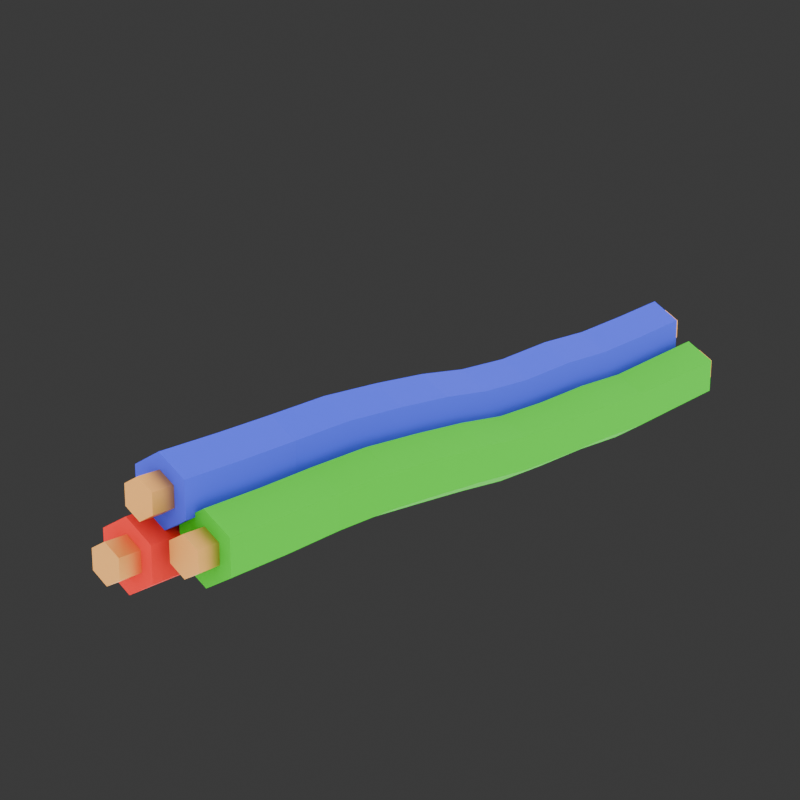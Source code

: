 # Source: Studio.blend  (saved by Blender 4.2.66; exported with 4.5.12 LTS)
import bpy
from mathutils import Matrix  # noqa: F401  (used for matrix-valued properties, if any)

bpy.ops.wm.read_factory_settings(use_empty=True)
scene = bpy.context.scene
scene.name = 'Scene'

# ---- collections
col_collection = bpy.data.collections.new('Collection'); scene.collection.children.link(col_collection)
col_lightning = bpy.data.collections.new('Lightning'); scene.collection.children.link(col_lightning)

# ---- materials (node trees are filled in below, after node groups)
mat_blue_001 = bpy.data.materials.new('Blue.001')
mat_blue_001.diffuse_color = (0.04623, 0.06758, 0.8001, 1.0)
mat_blue_001.roughness = 0.5
mat_copper_001 = bpy.data.materials.new('Copper.001')
mat_copper_001.diffuse_color = (0.8229, 0.4068, 0.1079, 1.0)
mat_copper_001.roughness = 0.5
mat_green_001 = bpy.data.materials.new('Green.001')
mat_green_001.diffuse_color = (0.0322, 0.5374, 0.00776, 1.0)
mat_green_001.roughness = 0.5
mat_red_001 = bpy.data.materials.new('Red.001')
mat_red_001.diffuse_color = (0.8001, 0.0191, 0.01452, 1.0)
mat_red_001.roughness = 0.5

# ---- material node trees
mat_blue_001.use_nodes = True; mat_blue_001.node_tree.nodes.clear()
_N = mat_blue_001.node_tree.nodes; _L = mat_blue_001.node_tree.links
n0 = _N.new('ShaderNodeBsdfPrincipled'); n0.name = 'Principled BSDF'; n0.location = (10, 300)
n0.inputs[0].default_value = (0.04623, 0.06758, 0.8001, 1.0)
n0.inputs[2].default_value = 1.0
n1 = _N.new('ShaderNodeOutputMaterial'); n1.name = 'Material Output'; n1.location = (300, 300)
n2 = _N.new('ShaderNodeNormalMap'); n2.name = 'Normal Map'; n2.location = (-300, -300)
n2.label = 'Normal/Map'
n2.inputs[0].default_value = 0.0
_L.new(n0.outputs[0], n1.inputs[0])
_L.new(n2.outputs[0], n0.inputs[5])
n1.is_active_output = True
mat_copper_001.use_nodes = True; mat_copper_001.node_tree.nodes.clear()
_N = mat_copper_001.node_tree.nodes; _L = mat_copper_001.node_tree.links
n0 = _N.new('ShaderNodeBsdfPrincipled'); n0.name = 'Principled BSDF'; n0.location = (10, 300)
n0.inputs[0].default_value = (0.8229, 0.4068, 0.1079, 1.0)
n0.inputs[1].default_value = 1.0
n1 = _N.new('ShaderNodeOutputMaterial'); n1.name = 'Material Output'; n1.location = (300, 300)
n2 = _N.new('ShaderNodeNormalMap'); n2.name = 'Normal Map'; n2.location = (-300, -300)
n2.label = 'Normal/Map'
n2.inputs[0].default_value = 0.0
_L.new(n0.outputs[0], n1.inputs[0])
_L.new(n2.outputs[0], n0.inputs[5])
n1.is_active_output = True
mat_green_001.use_nodes = True; mat_green_001.node_tree.nodes.clear()
_N = mat_green_001.node_tree.nodes; _L = mat_green_001.node_tree.links
n0 = _N.new('ShaderNodeBsdfPrincipled'); n0.name = 'Principled BSDF'; n0.location = (10, 300)
n0.inputs[0].default_value = (0.0322, 0.5374, 0.00776, 1.0)
n0.inputs[2].default_value = 1.0
n1 = _N.new('ShaderNodeOutputMaterial'); n1.name = 'Material Output'; n1.location = (300, 300)
n2 = _N.new('ShaderNodeNormalMap'); n2.name = 'Normal Map'; n2.location = (-300, -300)
n2.label = 'Normal/Map'
n2.inputs[0].default_value = 0.0
_L.new(n0.outputs[0], n1.inputs[0])
_L.new(n2.outputs[0], n0.inputs[5])
n1.is_active_output = True
mat_red_001.use_nodes = True; mat_red_001.node_tree.nodes.clear()
_N = mat_red_001.node_tree.nodes; _L = mat_red_001.node_tree.links
n0 = _N.new('ShaderNodeBsdfPrincipled'); n0.name = 'Principled BSDF'; n0.location = (10, 300)
n0.inputs[0].default_value = (0.8001, 0.0191, 0.01452, 1.0)
n0.inputs[2].default_value = 1.0
n1 = _N.new('ShaderNodeOutputMaterial'); n1.name = 'Material Output'; n1.location = (300, 300)
n2 = _N.new('ShaderNodeNormalMap'); n2.name = 'Normal Map'; n2.location = (-300, -300)
n2.label = 'Normal/Map'
n2.inputs[0].default_value = 0.0
_L.new(n0.outputs[0], n1.inputs[0])
_L.new(n2.outputs[0], n0.inputs[5])
n1.is_active_output = True

# ---- world
world_world = bpy.data.worlds.new('World'); scene.world = world_world
world_world.use_nodes = True; world_world.node_tree.nodes.clear()
_N = world_world.node_tree.nodes; _L = world_world.node_tree.links
n0 = _N.new('ShaderNodeOutputWorld'); n0.name = 'World Output'; n0.location = (300, 300)
n1 = _N.new('ShaderNodeBackground'); n1.name = 'Background'; n1.location = (10, 300)
n1.inputs[0].default_value = (0.05088, 0.05088, 0.05088, 1.0)
_L.new(n1.outputs[0], n0.inputs[0])
n0.is_active_output = True
world_world.color = (0.05088, 0.05088, 0.05088)
world_world.sun_shadow_jitter_overblur = 0.0

# ---- cameras
cam_camera = bpy.data.cameras.new('Camera')
cam_camera.clip_end = 100.0
cam_camera.lens = 74.7
cam_camera.ortho_scale = 7.314

# ---- lights
light_area_001 = bpy.data.lights.new('Area.001', 'AREA')
light_area_001.energy = 5.0
light_area_001.size = 1.0
light_area_001.size_y = 1.0
light_area = bpy.data.lights.new('Area', 'AREA')
light_area.energy = 5.0
light_area.size = 1.0
light_area.size_y = 1.0
light_area_002 = bpy.data.lights.new('Area.002', 'AREA')
light_area_002.energy = 5.0
light_area_002.size = 1.0
light_area_002.size_y = 1.0
light_area_003 = bpy.data.lights.new('Area.003', 'AREA')
light_area_003.energy = 5.0
light_area_003.size = 1.0
light_area_003.size_y = 1.0
light_area_004 = bpy.data.lights.new('Area.004', 'AREA')
light_area_004.energy = 5.0
light_area_004.size = 1.0
light_area_004.size_y = 1.0
light_area_005 = bpy.data.lights.new('Area.005', 'AREA')
light_area_005.energy = 5.0
light_area_005.size = 1.0
light_area_005.size_y = 1.0

# ---- meshes
me_cylinder_002 = bpy.data.meshes.new('Cylinder.002')
me_cylinder_002.from_pydata([(0.0001629, 0.2017, 0.01721), (-0.0007252, -0.2025, 0.01885), (0.01679, 0.2017, 0.007647), (0.01592, -0.2025, 0.00926), (0.01679, 0.2017, -0.01164), (0.0159, -0.2025, -0.009904), (0.0001735, 0.2016, -0.02138), (-0.0007653, -0.2025, -0.01947), (-0.01645, 0.2016, -0.01182), (-0.01741, -0.2025, -0.009883), (-0.01646, 0.2016, 0.007476), (-0.01739, -0.2025, 0.009277), (0.0001264, 0.2148, 0.009314), (-0.0004976, -0.2153, 0.01055), (0.009455, 0.2148, 0.003942), (0.008837, -0.2153, 0.005165), (0.009456, 0.2147, -0.00686), (0.00883, -0.2153, -0.005594), (0.0001299, 0.2147, -0.01229), (-0.0005109, -0.2153, -0.01097), (-0.009198, 0.2147, -0.006921), (-0.009846, -0.2153, -0.005586), (-0.0092, 0.2147, 0.003884), (-0.009839, -0.2153, 0.005173), (0.02236, 0.2206, -0.01379), (0.02168, -0.2096, -0.0128), (0.03169, 0.2206, -0.01914), (0.03104, -0.2096, -0.01818), (0.03169, 0.2206, -0.02991), (0.03105, -0.2096, -0.02893), (0.02236, 0.2206, -0.03533), (0.0217, -0.2096, -0.03431), (0.01304, 0.2206, -0.02999), (0.01234, -0.2096, -0.02893), (0.01304, 0.2206, -0.01922), (0.01234, -0.2096, -0.01818), (0.0224, 0.2076, -0.005836), (0.02141, -0.1967, -0.004519), (0.03902, 0.2076, -0.01532), (0.03811, -0.1968, -0.01408), (0.03902, 0.2076, -0.03452), (0.03813, -0.1968, -0.03323), (0.0224, 0.2076, -0.04423), (0.02145, -0.1968, -0.0428), (0.00578, 0.2075, -0.03476), (0.004745, -0.1968, -0.03322), (0.005779, 0.2075, -0.01556), (0.00472, -0.1967, -0.01409), (-0.01002, 0.2022, -0.02141), (-0.01055, -0.2276, -0.01934), (-0.0006925, 0.2022, -0.02675), (-0.001212, -0.2276, -0.02472), (-0.0006928, 0.2022, -0.03751), (-0.001207, -0.2276, -0.03548), (-0.01002, 0.2022, -0.04292), (-0.01054, -0.2276, -0.04086), (-0.01935, 0.2022, -0.03758), (-0.01987, -0.2276, -0.03548), (-0.01935, 0.2022, -0.02682), (-0.01987, -0.2276, -0.02472), (-0.009964, 0.1889, -0.01391), (-0.01072, -0.2148, -0.01098), (0.006656, 0.189, -0.02339), (0.005921, -0.2148, -0.02058), (0.006657, 0.189, -0.04254), (0.005939, -0.2148, -0.03974), (-0.009964, 0.189, -0.05222), (-0.01069, -0.2148, -0.04931), (-0.02658, 0.1889, -0.04275), (-0.02733, -0.2148, -0.03972), (-0.02658, 0.1889, -0.0236), (-0.02734, -0.2148, -0.02055), (-0.009977, 0.1495, -0.01833), (-0.0103, 0.111, -0.01918), (-0.01017, 0.07381, -0.01766), (-0.0101, 0.03408, -0.01967), (-0.0103, 0.0007728, -0.01591), (-0.01081, -0.03273, -0.01209), (-0.01238, -0.06845, -0.009784), (-0.01623, -0.104, -0.009683), (-0.01564, -0.14, -0.01177), (-0.01208, -0.1776, -0.0112), (0.004636, -0.1777, -0.02075), (0.001372, -0.1401, -0.02119), (0.0008353, -0.1041, -0.01933), (0.004349, -0.06842, -0.01944), (0.005843, -0.03264, -0.02163), (0.006334, 0.001181, -0.02513), (0.006515, 0.03498, -0.02843), (0.006457, 0.07421, -0.02685), (0.006361, 0.1115, -0.02819), (0.006644, 0.1498, -0.02738), (0.004732, -0.1777, -0.03981), (0.001766, -0.1404, -0.03981), (0.001202, -0.1043, -0.03794), (0.004438, -0.06847, -0.03847), (0.005862, -0.03254, -0.04069), (0.006335, 0.001691, -0.04384), (0.006507, 0.03604, -0.04663), (0.006469, 0.07466, -0.04565), (0.006443, 0.1117, -0.04724), (0.006673, 0.1499, -0.04645), (-0.01188, -0.1778, -0.0493), (-0.01483, -0.1406, -0.04897), (-0.01548, -0.1046, -0.04688), (-0.0122, -0.06854, -0.04783), (-0.01077, -0.03253, -0.0502), (-0.01029, 0.001832, -0.05328), (-0.01012, 0.03632, -0.05596), (-0.01015, 0.07475, -0.05522), (-0.01013, 0.1116, -0.05725), (-0.009914, 0.1498, -0.05642), (-0.02859, -0.1777, -0.03972), (-0.03179, -0.1405, -0.03943), (-0.03251, -0.1046, -0.0371), (-0.02893, -0.06858, -0.03815), (-0.02741, -0.03261, -0.04065), (-0.02692, 0.001511, -0.04398), (-0.02674, 0.03568, -0.04697), (-0.02678, 0.07442, -0.04597), (-0.02676, 0.1112, -0.04831), (-0.02652, 0.1495, -0.04741), (-0.02869, -0.1777, -0.02068), (-0.0322, -0.1402, -0.02084), (-0.03288, -0.1043, -0.01851), (-0.02902, -0.06853, -0.01913), (-0.02743, -0.03271, -0.02159), (-0.02692, 0.0009671, -0.0253), (-0.02673, 0.03452, -0.02886), (-0.02679, 0.07394, -0.02721), (-0.02685, 0.1109, -0.02929), (-0.02656, 0.1493, -0.02838), (0.0001729, 0.1632, 0.01445), (-8.533e-05, 0.1243, 0.01217), (-5.719e-05, 0.08702, 0.0131), (8.25e-05, 0.04734, 0.01116), (-1.391e-05, 0.01166, 0.01265), (-0.0003511, -0.02117, 0.01686), (-0.001291, -0.05634, 0.01913), (-0.003796, -0.09215, 0.01979), (-0.005348, -0.1277, 0.01794), (-0.002468, -0.1652, 0.01838), (0.01424, -0.1652, 0.008831), (0.01149, -0.1278, 0.008449), (0.01296, -0.09216, 0.01019), (0.01537, -0.05632, 0.009538), (0.01628, -0.02107, 0.007347), (0.01661, 0.01209, 0.003443), (0.0167, 0.04786, 0.002055), (0.01657, 0.08722, 0.003732), (0.01656, 0.1245, 0.002872), (0.01679, 0.1633, 0.005019), (0.01414, -0.1652, -0.01026), (0.01107, -0.1278, -0.01047), (0.01267, -0.09227, -0.008564), (0.01531, -0.05637, -0.009487), (0.01627, -0.02108, -0.0118), (0.01661, 0.01213, -0.0157), (0.0167, 0.0479, -0.01712), (0.01657, 0.08712, -0.01567), (0.01658, 0.1242, -0.01704), (0.01681, 0.1632, -0.01456), (-0.002692, -0.1652, -0.01977), (-0.006343, -0.1277, -0.01982), (-0.004476, -0.09241, -0.01756), (-0.001413, -0.05645, -0.01888), (-0.0003735, -0.02118, -0.02142), (-1.902e-05, 0.01175, -0.02564), (8.057e-05, 0.04744, -0.02717), (-5.405e-05, 0.08679, -0.02576), (-1.442e-05, 0.1235, -0.02797), (0.0002187, 0.1629, -0.02483), (-0.01941, -0.1652, -0.01023), (-0.02323, -0.1277, -0.01029), (-0.02126, -0.09241, -0.007887), (-0.01808, -0.05648, -0.009276), (-0.01701, -0.02129, -0.01192), (-0.01664, 0.01129, -0.01647), (-0.01654, 0.04687, -0.01811), (-0.01669, 0.08656, -0.01642), (-0.01666, 0.1232, -0.01886), (-0.0164, 0.1627, -0.01548), (-0.01929, -0.1651, 0.008838), (-0.02266, -0.1276, 0.008533), (-0.02087, -0.09225, 0.01069), (-0.01801, -0.05642, 0.009713), (-0.017, -0.02128, 0.007223), (-0.01664, 0.01124, 0.002666), (-0.01654, 0.04681, 0.001047), (-0.01669, 0.08668, 0.003037), (-0.01671, 0.1237, 0.001405), (-0.01643, 0.163, 0.004235), (0.02243, 0.1693, -0.008258), (0.02225, 0.1304, -0.01099), (0.02218, 0.09312, -0.01004), (0.02232, 0.05426, -0.01111), (0.02227, 0.01748, -0.01065), (0.02199, -0.01572, -0.006798), (0.02122, -0.05077, -0.004402), (0.01905, -0.08672, -0.003285), (0.01694, -0.1222, -0.004886), (0.01946, -0.1594, -0.00495), (0.03648, -0.1595, -0.01436), (0.03454, -0.1225, -0.01413), (0.03614, -0.08674, -0.01299), (0.03794, -0.05069, -0.01401), (0.03864, -0.01539, -0.01611), (0.03889, 0.0186, -0.01919), (0.03894, 0.05531, -0.0197), (0.03884, 0.09368, -0.01899), (0.03891, 0.131, -0.0196), (0.03904, 0.1696, -0.01739), (0.03657, -0.1596, -0.03335), (0.03472, -0.1227, -0.03289), (0.03622, -0.08684, -0.03193), (0.03796, -0.05068, -0.0331), (0.03864, -0.01524, -0.03515), (0.03889, 0.01908, -0.03794), (0.03894, 0.05575, -0.03849), (0.03886, 0.09384, -0.0381), (0.03895, 0.1311, -0.03884), (0.03905, 0.1696, -0.0366), (0.01969, -0.1596, -0.04286), (0.01737, -0.1227, -0.04218), (0.01921, -0.08696, -0.04104), (0.02125, -0.05076, -0.04256), (0.022, -0.01538, -0.04482), (0.02226, 0.01867, -0.04791), (0.02232, 0.05534, -0.04851), (0.02223, 0.09347, -0.04825), (0.02235, 0.1305, -0.04952), (0.02244, 0.1694, -0.04669), (0.002636, -0.1595, -0.03342), (-0.0004567, -0.1224, -0.0328), (0.002016, -0.08698, -0.03116), (0.004517, -0.05086, -0.03291), (0.005349, -0.01571, -0.0355), (0.00564, 0.01758, -0.03933), (0.005697, 0.05431, -0.0399), (0.005575, 0.09286, -0.03941), (0.005714, 0.1297, -0.04134), (0.005838, 0.1691, -0.03768), (0.002502, -0.1594, -0.01451), (-0.0007218, -0.1221, -0.01431), (0.001926, -0.08683, -0.01235), (0.004495, -0.05086, -0.01385), (0.005344, -0.0159, -0.01651), (0.005644, 0.01683, -0.02085), (0.0057, 0.05363, -0.02133), (0.005537, 0.09265, -0.02031), (0.005638, 0.1296, -0.02203), (0.005826, 0.1691, -0.01846)], [], [(141, 1, 3, 142), (142, 3, 5, 152), (152, 5, 7, 162), (162, 7, 9, 172), (3, 1, 11, 9, 7, 5), (172, 9, 11, 182), (182, 11, 1, 141), (0, 2, 4, 6, 8, 10), (12, 13, 15, 14), (14, 15, 17, 16), (16, 17, 19, 18), (18, 19, 21, 20), (15, 13, 23, 21, 19, 17), (20, 21, 23, 22), (22, 23, 13, 12), (12, 14, 16, 18, 20, 22), (24, 25, 27, 26), (26, 27, 29, 28), (28, 29, 31, 30), (30, 31, 33, 32), (27, 25, 35, 33, 31, 29), (32, 33, 35, 34), (34, 35, 25, 24), (24, 26, 28, 30, 32, 34), (201, 37, 39, 202), (202, 39, 41, 212), (212, 41, 43, 222), (222, 43, 45, 232), (39, 37, 47, 45, 43, 41), (232, 45, 47, 242), (242, 47, 37, 201), (36, 38, 40, 42, 44, 46), (48, 49, 51, 50), (50, 51, 53, 52), (52, 53, 55, 54), (54, 55, 57, 56), (51, 49, 59, 57, 55, 53), (56, 57, 59, 58), (58, 59, 49, 48), (48, 50, 52, 54, 56, 58), (81, 61, 63, 82), (82, 63, 65, 92), (92, 65, 67, 102), (102, 67, 69, 112), (63, 61, 71, 69, 67, 65), (112, 69, 71, 122), (122, 71, 61, 81), (60, 62, 64, 66, 68, 70), (70, 131, 72, 60), (131, 130, 73, 72), (130, 129, 74, 73), (129, 128, 75, 74), (128, 127, 76, 75), (127, 126, 77, 76), (126, 125, 78, 77), (125, 124, 79, 78), (124, 123, 80, 79), (123, 122, 81, 80), (68, 121, 131, 70), (121, 120, 130, 131), (120, 119, 129, 130), (119, 118, 128, 129), (118, 117, 127, 128), (117, 116, 126, 127), (116, 115, 125, 126), (115, 114, 124, 125), (114, 113, 123, 124), (113, 112, 122, 123), (66, 111, 121, 68), (111, 110, 120, 121), (110, 109, 119, 120), (109, 108, 118, 119), (108, 107, 117, 118), (107, 106, 116, 117), (106, 105, 115, 116), (105, 104, 114, 115), (104, 103, 113, 114), (103, 102, 112, 113), (64, 101, 111, 66), (101, 100, 110, 111), (100, 99, 109, 110), (99, 98, 108, 109), (98, 97, 107, 108), (97, 96, 106, 107), (96, 95, 105, 106), (95, 94, 104, 105), (94, 93, 103, 104), (93, 92, 102, 103), (62, 91, 101, 64), (91, 90, 100, 101), (90, 89, 99, 100), (89, 88, 98, 99), (88, 87, 97, 98), (87, 86, 96, 97), (86, 85, 95, 96), (85, 84, 94, 95), (84, 83, 93, 94), (83, 82, 92, 93), (60, 72, 91, 62), (72, 73, 90, 91), (73, 74, 89, 90), (74, 75, 88, 89), (75, 76, 87, 88), (76, 77, 86, 87), (77, 78, 85, 86), (78, 79, 84, 85), (79, 80, 83, 84), (80, 81, 82, 83), (10, 191, 132, 0), (191, 190, 133, 132), (190, 189, 134, 133), (189, 188, 135, 134), (188, 187, 136, 135), (187, 186, 137, 136), (186, 185, 138, 137), (185, 184, 139, 138), (184, 183, 140, 139), (183, 182, 141, 140), (8, 181, 191, 10), (181, 180, 190, 191), (180, 179, 189, 190), (179, 178, 188, 189), (178, 177, 187, 188), (177, 176, 186, 187), (176, 175, 185, 186), (175, 174, 184, 185), (174, 173, 183, 184), (173, 172, 182, 183), (6, 171, 181, 8), (171, 170, 180, 181), (170, 169, 179, 180), (169, 168, 178, 179), (168, 167, 177, 178), (167, 166, 176, 177), (166, 165, 175, 176), (165, 164, 174, 175), (164, 163, 173, 174), (163, 162, 172, 173), (4, 161, 171, 6), (161, 160, 170, 171), (160, 159, 169, 170), (159, 158, 168, 169), (158, 157, 167, 168), (157, 156, 166, 167), (156, 155, 165, 166), (155, 154, 164, 165), (154, 153, 163, 164), (153, 152, 162, 163), (2, 151, 161, 4), (151, 150, 160, 161), (150, 149, 159, 160), (149, 148, 158, 159), (148, 147, 157, 158), (147, 146, 156, 157), (146, 145, 155, 156), (145, 144, 154, 155), (144, 143, 153, 154), (143, 142, 152, 153), (0, 132, 151, 2), (132, 133, 150, 151), (133, 134, 149, 150), (134, 135, 148, 149), (135, 136, 147, 148), (136, 137, 146, 147), (137, 138, 145, 146), (138, 139, 144, 145), (139, 140, 143, 144), (140, 141, 142, 143), (46, 251, 192, 36), (251, 250, 193, 192), (250, 249, 194, 193), (249, 248, 195, 194), (248, 247, 196, 195), (247, 246, 197, 196), (246, 245, 198, 197), (245, 244, 199, 198), (244, 243, 200, 199), (243, 242, 201, 200), (44, 241, 251, 46), (241, 240, 250, 251), (240, 239, 249, 250), (239, 238, 248, 249), (238, 237, 247, 248), (237, 236, 246, 247), (236, 235, 245, 246), (235, 234, 244, 245), (234, 233, 243, 244), (233, 232, 242, 243), (42, 231, 241, 44), (231, 230, 240, 241), (230, 229, 239, 240), (229, 228, 238, 239), (228, 227, 237, 238), (227, 226, 236, 237), (226, 225, 235, 236), (225, 224, 234, 235), (224, 223, 233, 234), (223, 222, 232, 233), (40, 221, 231, 42), (221, 220, 230, 231), (220, 219, 229, 230), (219, 218, 228, 229), (218, 217, 227, 228), (217, 216, 226, 227), (216, 215, 225, 226), (215, 214, 224, 225), (214, 213, 223, 224), (213, 212, 222, 223), (38, 211, 221, 40), (211, 210, 220, 221), (210, 209, 219, 220), (209, 208, 218, 219), (208, 207, 217, 218), (207, 206, 216, 217), (206, 205, 215, 216), (205, 204, 214, 215), (204, 203, 213, 214), (203, 202, 212, 213), (36, 192, 211, 38), (192, 193, 210, 211), (193, 194, 209, 210), (194, 195, 208, 209), (195, 196, 207, 208), (196, 197, 206, 207), (197, 198, 205, 206), (198, 199, 204, 205), (199, 200, 203, 204), (200, 201, 202, 203)])
me_cylinder_002.polygons.foreach_set('use_smooth', [True] * 228)
me_cylinder_002.polygons.foreach_set('material_index', [0, 0, 0, 0, 0, 0, 0, 0, 1, 1, 1, 1, 1, 1, 1, 1, 1, 1, 1, 1, 1, 1, 1, 1, 2, 2, 2, 2, 2, 2, 2, 2, 1, 1, 1, 1, 1, 1, 1, 1, 3, 3, 3, 3, 3, 3, 3, 3, 3, 3, 3, 3, 3, 3, 3, 3, 3, 3, 3, 3, 3, 3, 3, 3, 3, 3, 3, 3, 3, 3, 3, 3, 3, 3, 3, 3, 3, 3, 3, 3, 3, 3, 3, 3, 3, 3, 3, 3, 3, 3, 3, 3, 3, 3, 3, 3, 3, 3, 3, 3, 3, 3, 3, 3, 3, 3, 3, 3, 0, 0, 0, 0, 0, 0, 0, 0, 0, 0, 0, 0, 0, 0, 0, 0, 0, 0, 0, 0, 0, 0, 0, 0, 0, 0, 0, 0, 0, 0, 0, 0, 0, 0, 0, 0, 0, 0, 0, 0, 0, 0, 0, 0, 0, 0, 0, 0, 0, 0, 0, 0, 0, 0, 0, 0, 0, 0, 0, 0, 2, 2, 2, 2, 2, 2, 2, 2, 2, 2, 2, 2, 2, 2, 2, 2, 2, 2, 2, 2, 2, 2, 2, 2, 2, 2, 2, 2, 2, 2, 2, 2, 2, 2, 2, 2, 2, 2, 2, 2, 2, 2, 2, 2, 2, 2, 2, 2, 2, 2, 2, 2, 2, 2, 2, 2, 2, 2, 2, 2])
_k = set([(0, 2), (0, 10), (0, 132), (1, 3), (1, 11), (1, 141), (2, 4), (2, 151), (3, 5), (3, 142), (4, 6), (4, 161), (5, 7), (5, 152), (6, 8), (6, 171), (7, 9), (7, 162), (8, 10), (8, 181), (9, 11), (9, 172), (10, 191), (11, 182), (12, 13), (12, 14), (12, 22), (13, 15), (13, 23), (14, 15), (14, 16), (15, 17), (16, 17), (16, 18), (17, 19), (18, 19), (18, 20), (19, 21), (20, 21), (20, 22), (21, 23), (22, 23), (24, 25), (24, 26), (24, 34), (25, 27), (25, 35), (26, 27), (26, 28), (27, 29), (28, 29), (28, 30), (29, 31), (30, 31), (30, 32), (31, 33), (32, 33), (32, 34), (33, 35), (34, 35), (36, 38), (36, 46), (36, 192), (37, 39), (37, 47), (37, 201), (38, 40), (38, 211), (39, 41), (39, 202), (40, 42), (40, 221), (41, 43), (41, 212), (42, 44), (42, 231), (43, 45), (43, 222), (44, 46), (44, 241), (45, 47), (45, 232), (46, 251), (47, 242), (48, 49), (48, 50), (48, 58), (49, 51), (49, 59), (50, 51), (50, 52), (51, 53), (52, 53), (52, 54), (53, 55), (54, 55), (54, 56), (55, 57), (56, 57), (56, 58), (57, 59), (58, 59), (60, 62), (60, 70), (60, 72), (61, 63), (61, 71), (61, 81), (62, 64), (62, 91), (63, 65), (63, 82), (64, 66), (64, 101), (65, 67), (65, 92), (66, 68), (66, 111), (67, 69), (67, 102), (68, 70), (68, 121), (69, 71), (69, 112), (70, 131), (71, 122), (72, 73), (72, 91), (72, 131), (73, 74), (73, 90), (73, 130), (74, 75), (74, 89), (74, 129), (75, 76), (75, 88), (75, 128), (76, 77), (76, 87), (77, 78), (77, 86), (78, 79), (78, 85), (78, 125), (79, 80), (79, 124), (80, 81), (80, 83), (80, 123), (81, 82), (81, 122), (82, 83), (82, 92), (83, 84), (83, 93), (84, 85), (84, 94), (85, 86), (85, 95), (86, 87), (87, 88), (88, 89), (89, 90), (90, 91), (92, 93), (92, 102), (93, 94), (93, 103), (94, 95), (94, 104), (95, 96), (95, 105), (96, 97), (97, 98), (98, 99), (98, 108), (99, 100), (99, 109), (100, 101), (100, 110), (101, 111), (102, 103), (103, 104), (103, 113), (104, 105), (105, 106), (105, 115), (106, 107), (106, 116), (107, 108), (108, 109), (108, 118), (109, 110), (109, 119), (110, 111), (110, 120), (111, 121), (112, 113), (112, 122), (113, 114), (113, 123), (114, 115), (114, 124), (115, 116), (115, 125), (116, 117), (116, 126), (117, 118), (118, 119), (119, 120), (120, 121), (122, 123), (123, 124), (124, 125), (125, 126), (126, 127), (127, 128), (128, 129), (129, 130), (130, 131), (132, 133), (132, 191), (133, 134), (133, 150), (133, 190), (134, 135), (134, 149), (134, 189), (135, 136), (135, 148), (135, 188), (136, 137), (136, 147), (136, 187), (137, 138), (137, 146), (137, 186), (138, 139), (138, 145), (138, 185), (139, 140), (139, 144), (139, 184), (140, 141), (140, 143), (141, 182), (142, 143), (142, 152), (143, 144), (143, 153), (144, 145), (144, 154), (145, 146), (145, 155), (146, 147), (147, 148), (148, 149), (149, 150), (150, 151), (152, 153), (152, 162), (153, 154), (153, 163), (154, 155), (154, 164), (155, 156), (155, 165), (156, 157), (156, 166), (157, 158), (157, 167), (158, 159), (158, 168), (159, 160), (159, 169), (160, 161), (160, 170), (161, 171), (162, 163), (163, 164), (163, 173), (164, 165), (164, 174), (165, 166), (165, 175), (166, 167), (166, 176), (167, 168), (167, 177), (168, 169), (168, 178), (169, 170), (169, 179), (170, 171), (170, 180), (172, 173), (172, 182), (173, 174), (173, 183), (174, 175), (174, 184), (175, 176), (175, 185), (176, 177), (177, 178), (178, 179), (179, 180), (180, 181), (182, 183), (183, 184), (184, 185), (185, 186), (186, 187), (187, 188), (188, 189), (189, 190), (190, 191), (192, 193), (192, 211), (192, 251), (193, 194), (193, 210), (193, 250), (194, 195), (194, 209), (194, 249), (195, 196), (195, 208), (195, 248), (196, 197), (196, 207), (196, 247), (197, 198), (197, 206), (197, 246), (198, 199), (198, 205), (198, 245), (199, 200), (199, 204), (199, 244), (200, 201), (200, 203), (200, 243), (201, 202), (201, 242), (202, 203), (203, 204), (203, 213), (204, 205), (205, 206), (205, 215), (206, 207), (207, 208), (208, 209), (209, 210), (210, 211), (212, 213), (212, 222), (213, 214), (213, 223), (214, 215), (214, 224), (215, 216), (215, 225), (216, 217), (216, 226), (217, 218), (217, 227), (218, 219), (219, 220), (219, 229), (220, 221), (220, 230), (221, 231), (222, 223), (222, 232), (223, 224), (223, 233), (224, 225), (224, 234), (225, 226), (225, 235), (226, 227), (226, 236), (227, 228), (227, 237), (228, 229), (229, 230), (229, 239), (230, 231), (230, 240), (231, 241), (232, 233), (232, 242), (233, 234), (233, 243), (234, 235), (235, 236), (235, 245), (236, 237), (237, 238), (238, 239), (239, 240), (240, 241), (242, 243), (243, 244), (244, 245), (245, 246), (246, 247), (247, 248), (248, 249), (249, 250), (250, 251)])
me_cylinder_002.attributes.new('sharp_edge', 'BOOLEAN', 'EDGE').data.foreach_set('value', [ (min(e.vertices), max(e.vertices)) in _k for e in me_cylinder_002.edges])
_uv = me_cylinder_002.uv_layers.new(name='UVMap')
_uv.uv.foreach_set('vector', [1.0, 0.9545, 1.0, 1.0, 0.8333, 1.0, 0.8333, 0.9545, 0.8333, 0.9545, 0.8333, 1.0, 0.6667, 1.0, 0.6667, 0.9545, 0.6667, 0.9545, 0.6667, 1.0, 0.5, 1.0, 0.5, 0.9545, 0.5, 0.9545, 0.5, 1.0, 0.3333, 1.0, 0.3333, 0.9545, 0.4578, 0.37, 0.25, 0.49, 0.04215, 0.37, 0.04215, 0.13, 0.25, 0.01, 0.4578, 0.13, 0.3333, 0.9545, 0.3333, 1.0, 0.1667, 1.0, 0.1667, 0.9545, 0.1667, 0.9545, 0.1667, 1.0, -8.941e-08, 1.0, -8.941e-08, 0.9545, 0.75, 0.49, 0.9578, 0.37, 0.9578, 0.13, 0.75, 0.01, 0.5422, 0.13, 0.5422, 0.37, 1.0, 0.5, 1.0, 1.0, 0.8333, 1.0, 0.8333, 0.5, 0.8333, 0.5, 0.8333, 1.0, 0.6667, 1.0, 0.6667, 0.5, 0.6667, 0.5, 0.6667, 1.0, 0.5, 1.0, 0.5, 0.5, 0.5, 0.5, 0.5, 1.0, 0.3333, 1.0, 0.3333, 0.5, 0.4578, 0.37, 0.25, 0.49, 0.04215, 0.37, 0.04215, 0.13, 0.25, 0.01, 0.4578, 0.13, 0.3333, 0.5, 0.3333, 1.0, 0.1667, 1.0, 0.1667, 0.5, 0.1667, 0.5, 0.1667, 1.0, -8.941e-08, 1.0, -8.941e-08, 0.5, 0.75, 0.49, 0.9578, 0.37, 0.9578, 0.13, 0.75, 0.01, 0.5422, 0.13, 0.5422, 0.37, 1.0, 0.5, 1.0, 1.0, 0.8333, 1.0, 0.8333, 0.5, 0.8333, 0.5, 0.8333, 1.0, 0.6667, 1.0, 0.6667, 0.5, 0.6667, 0.5, 0.6667, 1.0, 0.5, 1.0, 0.5, 0.5, 0.5, 0.5, 0.5, 1.0, 0.3333, 1.0, 0.3333, 0.5, 0.4578, 0.37, 0.25, 0.49, 0.04215, 0.37, 0.04215, 0.13, 0.25, 0.01, 0.4578, 0.13, 0.3333, 0.5, 0.3333, 1.0, 0.1667, 1.0, 0.1667, 0.5, 0.1667, 0.5, 0.1667, 1.0, -8.941e-08, 1.0, -8.941e-08, 0.5, 0.75, 0.49, 0.9578, 0.37, 0.9578, 0.13, 0.75, 0.01, 0.5422, 0.13, 0.5422, 0.37, 1.0, 0.9545, 1.0, 1.0, 0.8333, 1.0, 0.8333, 0.9545, 0.8333, 0.9545, 0.8333, 1.0, 0.6667, 1.0, 0.6667, 0.9545, 0.6667, 0.9545, 0.6667, 1.0, 0.5, 1.0, 0.5, 0.9545, 0.5, 0.9545, 0.5, 1.0, 0.3333, 1.0, 0.3333, 0.9545, 0.4578, 0.37, 0.25, 0.49, 0.04215, 0.37, 0.04215, 0.13, 0.25, 0.01, 0.4578, 0.13, 0.3333, 0.9545, 0.3333, 1.0, 0.1667, 1.0, 0.1667, 0.9545, 0.1667, 0.9545, 0.1667, 1.0, -8.941e-08, 1.0, -8.941e-08, 0.9545, 0.75, 0.49, 0.9578, 0.37, 0.9578, 0.13, 0.75, 0.01, 0.5422, 0.13, 0.5422, 0.37, 1.0, 0.5, 1.0, 1.0, 0.8333, 1.0, 0.8333, 0.5, 0.8333, 0.5, 0.8333, 1.0, 0.6667, 1.0, 0.6667, 0.5, 0.6667, 0.5, 0.6667, 1.0, 0.5, 1.0, 0.5, 0.5, 0.5, 0.5, 0.5, 1.0, 0.3333, 1.0, 0.3333, 0.5, 0.4578, 0.37, 0.25, 0.49, 0.04215, 0.37, 0.04215, 0.13, 0.25, 0.01, 0.4578, 0.13, 0.3333, 0.5, 0.3333, 1.0, 0.1667, 1.0, 0.1667, 0.5, 0.1667, 0.5, 0.1667, 1.0, -8.941e-08, 1.0, -8.941e-08, 0.5, 0.75, 0.49, 0.9578, 0.37, 0.9578, 0.13, 0.75, 0.01, 0.5422, 0.13, 0.5422, 0.37, 1.0, 0.9545, 1.0, 1.0, 0.8333, 1.0, 0.8333, 0.9545, 0.8333, 0.9545, 0.8333, 1.0, 0.6667, 1.0, 0.6667, 0.9545, 0.6667, 0.9545, 0.6667, 1.0, 0.5, 1.0, 0.5, 0.9545, 0.5, 0.9545, 0.5, 1.0, 0.3333, 1.0, 0.3333, 0.9545, 0.4578, 0.37, 0.25, 0.49, 0.04215, 0.37, 0.04215, 0.13, 0.25, 0.01, 0.4578, 0.13, 0.3333, 0.9545, 0.3333, 1.0, 0.1667, 1.0, 0.1667, 0.9545, 0.1667, 0.9545, 0.1667, 1.0, -8.941e-08, 1.0, -8.941e-08, 0.9545, 0.75, 0.49, 0.9578, 0.37, 0.9578, 0.13, 0.75, 0.01, 0.5422, 0.13, 0.5422, 0.37, 0.1667, 0.5, 0.1667, 0.5455, -8.941e-08, 0.5455, -8.941e-08, 0.5, 0.1667, 0.5455, 0.1667, 0.5909, -8.941e-08, 0.5909, -8.941e-08, 0.5455, 0.1667, 0.5909, 0.1667, 0.6364, -8.941e-08, 0.6364, -8.941e-08, 0.5909, 0.1667, 0.6364, 0.1667, 0.6818, -8.941e-08, 0.6818, -8.941e-08, 0.6364, 0.1667, 0.6818, 0.1667, 0.7273, -8.941e-08, 0.7273, -8.941e-08, 0.6818, 0.1667, 0.7273, 0.1667, 0.7727, -8.941e-08, 0.7727, -8.941e-08, 0.7273, 0.1667, 0.7727, 0.1667, 0.8182, -8.941e-08, 0.8182, -8.941e-08, 0.7727, 0.1667, 0.8182, 0.1667, 0.8636, -8.941e-08, 0.8636, -8.941e-08, 0.8182, 0.1667, 0.8636, 0.1667, 0.9091, -8.941e-08, 0.9091, -8.941e-08, 0.8636, 0.1667, 0.9091, 0.1667, 0.9545, -8.941e-08, 0.9545, -8.941e-08, 0.9091, 0.3333, 0.5, 0.3333, 0.5455, 0.1667, 0.5455, 0.1667, 0.5, 0.3333, 0.5455, 0.3333, 0.5909, 0.1667, 0.5909, 0.1667, 0.5455, 0.3333, 0.5909, 0.3333, 0.6364, 0.1667, 0.6364, 0.1667, 0.5909, 0.3333, 0.6364, 0.3333, 0.6818, 0.1667, 0.6818, 0.1667, 0.6364, 0.3333, 0.6818, 0.3333, 0.7273, 0.1667, 0.7273, 0.1667, 0.6818, 0.3333, 0.7273, 0.3333, 0.7727, 0.1667, 0.7727, 0.1667, 0.7273, 0.3333, 0.7727, 0.3333, 0.8182, 0.1667, 0.8182, 0.1667, 0.7727, 0.3333, 0.8182, 0.3333, 0.8636, 0.1667, 0.8636, 0.1667, 0.8182, 0.3333, 0.8636, 0.3333, 0.9091, 0.1667, 0.9091, 0.1667, 0.8636, 0.3333, 0.9091, 0.3333, 0.9545, 0.1667, 0.9545, 0.1667, 0.9091, 0.5, 0.5, 0.5, 0.5455, 0.3333, 0.5455, 0.3333, 0.5, 0.5, 0.5455, 0.5, 0.5909, 0.3333, 0.5909, 0.3333, 0.5455, 0.5, 0.5909, 0.5, 0.6364, 0.3333, 0.6364, 0.3333, 0.5909, 0.5, 0.6364, 0.5, 0.6818, 0.3333, 0.6818, 0.3333, 0.6364, 0.5, 0.6818, 0.5, 0.7273, 0.3333, 0.7273, 0.3333, 0.6818, 0.5, 0.7273, 0.5, 0.7727, 0.3333, 0.7727, 0.3333, 0.7273, 0.5, 0.7727, 0.5, 0.8182, 0.3333, 0.8182, 0.3333, 0.7727, 0.5, 0.8182, 0.5, 0.8636, 0.3333, 0.8636, 0.3333, 0.8182, 0.5, 0.8636, 0.5, 0.9091, 0.3333, 0.9091, 0.3333, 0.8636, 0.5, 0.9091, 0.5, 0.9545, 0.3333, 0.9545, 0.3333, 0.9091, 0.6667, 0.5, 0.6667, 0.5455, 0.5, 0.5455, 0.5, 0.5, 0.6667, 0.5455, 0.6667, 0.5909, 0.5, 0.5909, 0.5, 0.5455, 0.6667, 0.5909, 0.6667, 0.6364, 0.5, 0.6364, 0.5, 0.5909, 0.6667, 0.6364, 0.6667, 0.6818, 0.5, 0.6818, 0.5, 0.6364, 0.6667, 0.6818, 0.6667, 0.7273, 0.5, 0.7273, 0.5, 0.6818, 0.6667, 0.7273, 0.6667, 0.7727, 0.5, 0.7727, 0.5, 0.7273, 0.6667, 0.7727, 0.6667, 0.8182, 0.5, 0.8182, 0.5, 0.7727, 0.6667, 0.8182, 0.6667, 0.8636, 0.5, 0.8636, 0.5, 0.8182, 0.6667, 0.8636, 0.6667, 0.9091, 0.5, 0.9091, 0.5, 0.8636, 0.6667, 0.9091, 0.6667, 0.9545, 0.5, 0.9545, 0.5, 0.9091, 0.8333, 0.5, 0.8333, 0.5455, 0.6667, 0.5455, 0.6667, 0.5, 0.8333, 0.5455, 0.8333, 0.5909, 0.6667, 0.5909, 0.6667, 0.5455, 0.8333, 0.5909, 0.8333, 0.6364, 0.6667, 0.6364, 0.6667, 0.5909, 0.8333, 0.6364, 0.8333, 0.6818, 0.6667, 0.6818, 0.6667, 0.6364, 0.8333, 0.6818, 0.8333, 0.7273, 0.6667, 0.7273, 0.6667, 0.6818, 0.8333, 0.7273, 0.8333, 0.7727, 0.6667, 0.7727, 0.6667, 0.7273, 0.8333, 0.7727, 0.8333, 0.8182, 0.6667, 0.8182, 0.6667, 0.7727, 0.8333, 0.8182, 0.8333, 0.8636, 0.6667, 0.8636, 0.6667, 0.8182, 0.8333, 0.8636, 0.8333, 0.9091, 0.6667, 0.9091, 0.6667, 0.8636, 0.8333, 0.9091, 0.8333, 0.9545, 0.6667, 0.9545, 0.6667, 0.9091, 1.0, 0.5, 1.0, 0.5455, 0.8333, 0.5455, 0.8333, 0.5, 1.0, 0.5455, 1.0, 0.5909, 0.8333, 0.5909, 0.8333, 0.5455, 1.0, 0.5909, 1.0, 0.6364, 0.8333, 0.6364, 0.8333, 0.5909, 1.0, 0.6364, 1.0, 0.6818, 0.8333, 0.6818, 0.8333, 0.6364, 1.0, 0.6818, 1.0, 0.7273, 0.8333, 0.7273, 0.8333, 0.6818, 1.0, 0.7273, 1.0, 0.7727, 0.8333, 0.7727, 0.8333, 0.7273, 1.0, 0.7727, 1.0, 0.8182, 0.8333, 0.8182, 0.8333, 0.7727, 1.0, 0.8182, 1.0, 0.8636, 0.8333, 0.8636, 0.8333, 0.8182, 1.0, 0.8636, 1.0, 0.9091, 0.8333, 0.9091, 0.8333, 0.8636, 1.0, 0.9091, 1.0, 0.9545, 0.8333, 0.9545, 0.8333, 0.9091, 0.1667, 0.5, 0.1667, 0.5455, -8.941e-08, 0.5455, -8.941e-08, 0.5, 0.1667, 0.5455, 0.1667, 0.5909, -8.941e-08, 0.5909, -8.941e-08, 0.5455, 0.1667, 0.5909, 0.1667, 0.6364, -8.941e-08, 0.6364, -8.941e-08, 0.5909, 0.1667, 0.6364, 0.1667, 0.6818, -8.941e-08, 0.6818, -8.941e-08, 0.6364, 0.1667, 0.6818, 0.1667, 0.7273, -8.941e-08, 0.7273, -8.941e-08, 0.6818, 0.1667, 0.7273, 0.1667, 0.7727, -8.941e-08, 0.7727, -8.941e-08, 0.7273, 0.1667, 0.7727, 0.1667, 0.8182, -8.941e-08, 0.8182, -8.941e-08, 0.7727, 0.1667, 0.8182, 0.1667, 0.8636, -8.941e-08, 0.8636, -8.941e-08, 0.8182, 0.1667, 0.8636, 0.1667, 0.9091, -8.941e-08, 0.9091, -8.941e-08, 0.8636, 0.1667, 0.9091, 0.1667, 0.9545, -8.941e-08, 0.9545, -8.941e-08, 0.9091, 0.3333, 0.5, 0.3333, 0.5455, 0.1667, 0.5455, 0.1667, 0.5, 0.3333, 0.5455, 0.3333, 0.5909, 0.1667, 0.5909, 0.1667, 0.5455, 0.3333, 0.5909, 0.3333, 0.6364, 0.1667, 0.6364, 0.1667, 0.5909, 0.3333, 0.6364, 0.3333, 0.6818, 0.1667, 0.6818, 0.1667, 0.6364, 0.3333, 0.6818, 0.3333, 0.7273, 0.1667, 0.7273, 0.1667, 0.6818, 0.3333, 0.7273, 0.3333, 0.7727, 0.1667, 0.7727, 0.1667, 0.7273, 0.3333, 0.7727, 0.3333, 0.8182, 0.1667, 0.8182, 0.1667, 0.7727, 0.3333, 0.8182, 0.3333, 0.8636, 0.1667, 0.8636, 0.1667, 0.8182, 0.3333, 0.8636, 0.3333, 0.9091, 0.1667, 0.9091, 0.1667, 0.8636, 0.3333, 0.9091, 0.3333, 0.9545, 0.1667, 0.9545, 0.1667, 0.9091, 0.5, 0.5, 0.5, 0.5455, 0.3333, 0.5455, 0.3333, 0.5, 0.5, 0.5455, 0.5, 0.5909, 0.3333, 0.5909, 0.3333, 0.5455, 0.5, 0.5909, 0.5, 0.6364, 0.3333, 0.6364, 0.3333, 0.5909, 0.5, 0.6364, 0.5, 0.6818, 0.3333, 0.6818, 0.3333, 0.6364, 0.5, 0.6818, 0.5, 0.7273, 0.3333, 0.7273, 0.3333, 0.6818, 0.5, 0.7273, 0.5, 0.7727, 0.3333, 0.7727, 0.3333, 0.7273, 0.5, 0.7727, 0.5, 0.8182, 0.3333, 0.8182, 0.3333, 0.7727, 0.5, 0.8182, 0.5, 0.8636, 0.3333, 0.8636, 0.3333, 0.8182, 0.5, 0.8636, 0.5, 0.9091, 0.3333, 0.9091, 0.3333, 0.8636, 0.5, 0.9091, 0.5, 0.9545, 0.3333, 0.9545, 0.3333, 0.9091, 0.6667, 0.5, 0.6667, 0.5455, 0.5, 0.5455, 0.5, 0.5, 0.6667, 0.5455, 0.6667, 0.5909, 0.5, 0.5909, 0.5, 0.5455, 0.6667, 0.5909, 0.6667, 0.6364, 0.5, 0.6364, 0.5, 0.5909, 0.6667, 0.6364, 0.6667, 0.6818, 0.5, 0.6818, 0.5, 0.6364, 0.6667, 0.6818, 0.6667, 0.7273, 0.5, 0.7273, 0.5, 0.6818, 0.6667, 0.7273, 0.6667, 0.7727, 0.5, 0.7727, 0.5, 0.7273, 0.6667, 0.7727, 0.6667, 0.8182, 0.5, 0.8182, 0.5, 0.7727, 0.6667, 0.8182, 0.6667, 0.8636, 0.5, 0.8636, 0.5, 0.8182, 0.6667, 0.8636, 0.6667, 0.9091, 0.5, 0.9091, 0.5, 0.8636, 0.6667, 0.9091, 0.6667, 0.9545, 0.5, 0.9545, 0.5, 0.9091, 0.8333, 0.5, 0.8333, 0.5455, 0.6667, 0.5455, 0.6667, 0.5, 0.8333, 0.5455, 0.8333, 0.5909, 0.6667, 0.5909, 0.6667, 0.5455, 0.8333, 0.5909, 0.8333, 0.6364, 0.6667, 0.6364, 0.6667, 0.5909, 0.8333, 0.6364, 0.8333, 0.6818, 0.6667, 0.6818, 0.6667, 0.6364, 0.8333, 0.6818, 0.8333, 0.7273, 0.6667, 0.7273, 0.6667, 0.6818, 0.8333, 0.7273, 0.8333, 0.7727, 0.6667, 0.7727, 0.6667, 0.7273, 0.8333, 0.7727, 0.8333, 0.8182, 0.6667, 0.8182, 0.6667, 0.7727, 0.8333, 0.8182, 0.8333, 0.8636, 0.6667, 0.8636, 0.6667, 0.8182, 0.8333, 0.8636, 0.8333, 0.9091, 0.6667, 0.9091, 0.6667, 0.8636, 0.8333, 0.9091, 0.8333, 0.9545, 0.6667, 0.9545, 0.6667, 0.9091, 1.0, 0.5, 1.0, 0.5455, 0.8333, 0.5455, 0.8333, 0.5, 1.0, 0.5455, 1.0, 0.5909, 0.8333, 0.5909, 0.8333, 0.5455, 1.0, 0.5909, 1.0, 0.6364, 0.8333, 0.6364, 0.8333, 0.5909, 1.0, 0.6364, 1.0, 0.6818, 0.8333, 0.6818, 0.8333, 0.6364, 1.0, 0.6818, 1.0, 0.7273, 0.8333, 0.7273, 0.8333, 0.6818, 1.0, 0.7273, 1.0, 0.7727, 0.8333, 0.7727, 0.8333, 0.7273, 1.0, 0.7727, 1.0, 0.8182, 0.8333, 0.8182, 0.8333, 0.7727, 1.0, 0.8182, 1.0, 0.8636, 0.8333, 0.8636, 0.8333, 0.8182, 1.0, 0.8636, 1.0, 0.9091, 0.8333, 0.9091, 0.8333, 0.8636, 1.0, 0.9091, 1.0, 0.9545, 0.8333, 0.9545, 0.8333, 0.9091, 0.1667, 0.5, 0.1667, 0.5455, -8.941e-08, 0.5455, -8.941e-08, 0.5, 0.1667, 0.5455, 0.1667, 0.5909, -8.941e-08, 0.5909, -8.941e-08, 0.5455, 0.1667, 0.5909, 0.1667, 0.6364, -8.941e-08, 0.6364, -8.941e-08, 0.5909, 0.1667, 0.6364, 0.1667, 0.6818, -8.941e-08, 0.6818, -8.941e-08, 0.6364, 0.1667, 0.6818, 0.1667, 0.7273, -8.941e-08, 0.7273, -8.941e-08, 0.6818, 0.1667, 0.7273, 0.1667, 0.7727, -8.941e-08, 0.7727, -8.941e-08, 0.7273, 0.1667, 0.7727, 0.1667, 0.8182, -8.941e-08, 0.8182, -8.941e-08, 0.7727, 0.1667, 0.8182, 0.1667, 0.8636, -8.941e-08, 0.8636, -8.941e-08, 0.8182, 0.1667, 0.8636, 0.1667, 0.9091, -8.941e-08, 0.9091, -8.941e-08, 0.8636, 0.1667, 0.9091, 0.1667, 0.9545, -8.941e-08, 0.9545, -8.941e-08, 0.9091, 0.3333, 0.5, 0.3333, 0.5455, 0.1667, 0.5455, 0.1667, 0.5, 0.3333, 0.5455, 0.3333, 0.5909, 0.1667, 0.5909, 0.1667, 0.5455, 0.3333, 0.5909, 0.3333, 0.6364, 0.1667, 0.6364, 0.1667, 0.5909, 0.3333, 0.6364, 0.3333, 0.6818, 0.1667, 0.6818, 0.1667, 0.6364, 0.3333, 0.6818, 0.3333, 0.7273, 0.1667, 0.7273, 0.1667, 0.6818, 0.3333, 0.7273, 0.3333, 0.7727, 0.1667, 0.7727, 0.1667, 0.7273, 0.3333, 0.7727, 0.3333, 0.8182, 0.1667, 0.8182, 0.1667, 0.7727, 0.3333, 0.8182, 0.3333, 0.8636, 0.1667, 0.8636, 0.1667, 0.8182, 0.3333, 0.8636, 0.3333, 0.9091, 0.1667, 0.9091, 0.1667, 0.8636, 0.3333, 0.9091, 0.3333, 0.9545, 0.1667, 0.9545, 0.1667, 0.9091, 0.5, 0.5, 0.5, 0.5455, 0.3333, 0.5455, 0.3333, 0.5, 0.5, 0.5455, 0.5, 0.5909, 0.3333, 0.5909, 0.3333, 0.5455, 0.5, 0.5909, 0.5, 0.6364, 0.3333, 0.6364, 0.3333, 0.5909, 0.5, 0.6364, 0.5, 0.6818, 0.3333, 0.6818, 0.3333, 0.6364, 0.5, 0.6818, 0.5, 0.7273, 0.3333, 0.7273, 0.3333, 0.6818, 0.5, 0.7273, 0.5, 0.7727, 0.3333, 0.7727, 0.3333, 0.7273, 0.5, 0.7727, 0.5, 0.8182, 0.3333, 0.8182, 0.3333, 0.7727, 0.5, 0.8182, 0.5, 0.8636, 0.3333, 0.8636, 0.3333, 0.8182, 0.5, 0.8636, 0.5, 0.9091, 0.3333, 0.9091, 0.3333, 0.8636, 0.5, 0.9091, 0.5, 0.9545, 0.3333, 0.9545, 0.3333, 0.9091, 0.6667, 0.5, 0.6667, 0.5455, 0.5, 0.5455, 0.5, 0.5, 0.6667, 0.5455, 0.6667, 0.5909, 0.5, 0.5909, 0.5, 0.5455, 0.6667, 0.5909, 0.6667, 0.6364, 0.5, 0.6364, 0.5, 0.5909, 0.6667, 0.6364, 0.6667, 0.6818, 0.5, 0.6818, 0.5, 0.6364, 0.6667, 0.6818, 0.6667, 0.7273, 0.5, 0.7273, 0.5, 0.6818, 0.6667, 0.7273, 0.6667, 0.7727, 0.5, 0.7727, 0.5, 0.7273, 0.6667, 0.7727, 0.6667, 0.8182, 0.5, 0.8182, 0.5, 0.7727, 0.6667, 0.8182, 0.6667, 0.8636, 0.5, 0.8636, 0.5, 0.8182, 0.6667, 0.8636, 0.6667, 0.9091, 0.5, 0.9091, 0.5, 0.8636, 0.6667, 0.9091, 0.6667, 0.9545, 0.5, 0.9545, 0.5, 0.9091, 0.8333, 0.5, 0.8333, 0.5455, 0.6667, 0.5455, 0.6667, 0.5, 0.8333, 0.5455, 0.8333, 0.5909, 0.6667, 0.5909, 0.6667, 0.5455, 0.8333, 0.5909, 0.8333, 0.6364, 0.6667, 0.6364, 0.6667, 0.5909, 0.8333, 0.6364, 0.8333, 0.6818, 0.6667, 0.6818, 0.6667, 0.6364, 0.8333, 0.6818, 0.8333, 0.7273, 0.6667, 0.7273, 0.6667, 0.6818, 0.8333, 0.7273, 0.8333, 0.7727, 0.6667, 0.7727, 0.6667, 0.7273, 0.8333, 0.7727, 0.8333, 0.8182, 0.6667, 0.8182, 0.6667, 0.7727, 0.8333, 0.8182, 0.8333, 0.8636, 0.6667, 0.8636, 0.6667, 0.8182, 0.8333, 0.8636, 0.8333, 0.9091, 0.6667, 0.9091, 0.6667, 0.8636, 0.8333, 0.9091, 0.8333, 0.9545, 0.6667, 0.9545, 0.6667, 0.9091, 1.0, 0.5, 1.0, 0.5455, 0.8333, 0.5455, 0.8333, 0.5, 1.0, 0.5455, 1.0, 0.5909, 0.8333, 0.5909, 0.8333, 0.5455, 1.0, 0.5909, 1.0, 0.6364, 0.8333, 0.6364, 0.8333, 0.5909, 1.0, 0.6364, 1.0, 0.6818, 0.8333, 0.6818, 0.8333, 0.6364, 1.0, 0.6818, 1.0, 0.7273, 0.8333, 0.7273, 0.8333, 0.6818, 1.0, 0.7273, 1.0, 0.7727, 0.8333, 0.7727, 0.8333, 0.7273, 1.0, 0.7727, 1.0, 0.8182, 0.8333, 0.8182, 0.8333, 0.7727, 1.0, 0.8182, 1.0, 0.8636, 0.8333, 0.8636, 0.8333, 0.8182, 1.0, 0.8636, 1.0, 0.9091, 0.8333, 0.9091, 0.8333, 0.8636, 1.0, 0.9091, 1.0, 0.9545, 0.8333, 0.9545, 0.8333, 0.9091])
me_cylinder_002.materials.append(mat_blue_001)
me_cylinder_002.materials.append(mat_copper_001)
me_cylinder_002.materials.append(mat_green_001)
me_cylinder_002.materials.append(mat_red_001)
me_cylinder_002.update()
me_cylinder_002.normals_split_custom_set([tuple(v) for v in zip(*[iter([0.4952, 0.04015, 0.8678, 0.4975, 0.03331, 0.8668, 0.4975, 0.03331, 0.8668, 0.4954, 0.03974, 0.8678, 0.9989, 0.04609, -0.003206, 0.9989, 0.04609, -0.003206, 0.9989, 0.04609, -0.003206, 0.9989, 0.04609, -0.003206, 0.4951, 0.01689, -0.8687, 0.4951, 0.01689, -0.8687, 0.4951, 0.01689, -0.8687, 0.4951, 0.01689, -0.8687, -0.4933, -0.04601, -0.8687, -0.4973, -0.03367, -0.8669, -0.4973, -0.03367, -0.8669, -0.4973, -0.03809, -0.8667, -9.505e-05, -1.0, 0.0004385, -9.505e-05, -1.0, 0.0004385, -9.505e-05, -1.0, 0.0004385, -9.505e-05, -1.0, 0.0004385, -9.505e-05, -1.0, 0.0004385, -9.505e-05, -1.0, 0.0004385, -0.9986, -0.05214, 0.003783, -0.9986, -0.05214, 0.003783, -0.9986, -0.05214, 0.003783, -0.9986, -0.05214, 0.003783, -0.4957, -0.01357, 0.8684, -0.4957, -0.01357, 0.8684, -0.4957, -0.01357, 0.8684, -0.4957, -0.01357, 0.8684, -0.002525, 1.0, -0.00215, -0.002525, 1.0, -0.00215, -0.002525, 1.0, -0.00215, -0.002525, 1.0, -0.00215, -0.002525, 1.0, -0.00215, -0.002525, 1.0, -0.00215, 0.4993, 0.001755, 0.8664, 0.4993, 0.001755, 0.8664, 0.4993, 0.001755, 0.8664, 0.4993, 0.001755, 0.8664, 1.0, -0.001447, -0.0002207, 1.0, -0.001447, -0.0002207, 1.0, -0.001447, -0.0002207, 1.0, -0.001447, -0.0002207, 0.501, -0.003342, -0.8654, 0.501, -0.003342, -0.8654, 0.501, -0.003342, -0.8654, 0.501, -0.003342, -0.8654, -0.4993, -0.001929, -0.8664, -0.4993, -0.001929, -0.8664, -0.4993, -0.001929, -0.8664, -0.4993, -0.001929, -0.8664, -2.062e-05, -1.0, 0.0002897, -2.062e-05, -1.0, 0.0002897, -2.062e-05, -1.0, 0.0002897, -2.062e-05, -1.0, 0.0002897, -2.062e-05, -1.0, 0.0002897, -2.062e-05, -1.0, 0.0002897, -1.0, 0.001496, 0.0002267, -1.0, 0.001496, 0.0002267, -1.0, 0.001496, 0.0002267, -1.0, 0.001496, 0.0002267, -0.501, 0.003275, 0.8654, -0.501, 0.003275, 0.8654, -0.501, 0.003275, 0.8654, -0.501, 0.003275, 0.8654, -0.001498, 1.0, -0.001268, -0.001498, 1.0, -0.001268, -0.001498, 1.0, -0.001268, -0.001498, 1.0, -0.001268, -0.001498, 1.0, -0.001268, -0.001498, 1.0, -0.001268, 0.4978, 0.001191, 0.8673, 0.4978, 0.001191, 0.8673, 0.4978, 0.001191, 0.8673, 0.4978, 0.001191, 0.8673, 1.0, -0.001505, 0.0003133, 1.0, -0.001505, 0.0003133, 1.0, -0.001505, 0.0003133, 1.0, -0.001505, 0.0003133, 0.5006, -0.002779, -0.8656, 0.5006, -0.002779, -0.8656, 0.5006, -0.002779, -0.8656, 0.5006, -0.002779, -0.8656, -0.4977, -0.001319, -0.8673, -0.4977, -0.001319, -0.8673, -0.4977, -0.001319, -0.8673, -0.4977, -0.001319, -0.8673, -0.0003871, -1.0, 0.0007533, -0.0003871, -1.0, 0.0007533, -0.0003871, -1.0, 0.0007533, -0.0003871, -1.0, 0.0007533, -0.0003871, -1.0, 0.0007533, -0.0003871, -1.0, 0.0007533, -1.0, 0.001623, -0.0003539, -1.0, 0.001623, -0.0003539, -1.0, 0.001623, -0.0003539, -1.0, 0.001623, -0.0003539, -0.5007, 0.002845, 0.8656, -0.5007, 0.002845, 0.8656, -0.5007, 0.002845, 0.8656, -0.5007, 0.002845, 0.8656, -0.002077, 1.0, 7.907e-05, -0.002077, 1.0, 7.907e-05, -0.002077, 1.0, 7.907e-05, -0.002077, 1.0, 7.907e-05, -0.002077, 1.0, 7.907e-05, -0.002077, 1.0, 7.907e-05, 0.4902, 0.03179, 0.871, 0.4902, 0.03179, 0.871, 0.4902, 0.03179, 0.871, 0.4902, 0.03179, 0.871, 0.9989, 0.04706, 0.004816, 0.9991, 0.04298, 0.002844, 0.9991, 0.04298, 0.002844, 0.9989, 0.04703, 0.004798, 0.4941, 0.01988, -0.8692, 0.4941, 0.01988, -0.8692, 0.4941, 0.01988, -0.8692, 0.4941, 0.01988, -0.8692, -0.4906, -0.02864, -0.8709, -0.4906, -0.02864, -0.8709, -0.4906, -0.02864, -0.8709, -0.4906, -0.02864, -0.8709, -0.0007723, -1.0, 0.001268, -0.0007723, -1.0, 0.001268, -0.0007723, -1.0, 0.001268, -0.0007723, -1.0, 0.001268, -0.0007723, -1.0, 0.001268, -0.0007723, -1.0, 0.001268, -0.9983, -0.05791, -0.00394, -0.9983, -0.05791, -0.00394, -0.9983, -0.05791, -0.00394, -0.9983, -0.05791, -0.00394, -0.4942, -0.01766, 0.8692, -0.4942, -0.01766, 0.8692, -0.4942, -0.01766, 0.8692, -0.4942, -0.01766, 0.8692, -0.003442, 1.0, 0.0001262, -0.003442, 1.0, 0.0001262, -0.003442, 1.0, 0.0001262, -0.003442, 1.0, 0.0001262, -0.003442, 1.0, 0.0001262, -0.003442, 1.0, 0.0001262, 0.4984, 0.003522, 0.8669, 0.4984, 0.003522, 0.8669, 0.4984, 0.003522, 0.8669, 0.4984, 0.003522, 0.8669, 1.0, -0.001201, 0.000246, 1.0, -0.001201, 0.000246, 1.0, -0.001201, 0.000246, 1.0, -0.001201, 0.000246, 0.5006, -0.004712, -0.8657, 0.5006, -0.004712, -0.8657, 0.5006, -0.004712, -0.8657, 0.5006, -0.004712, -0.8657, -0.4984, -0.003593, -0.8669, -0.4984, -0.003593, -0.8669, -0.4984, -0.003593, -0.8669, -0.4984, -0.003593, -0.8669, 0.0001068, -1.0, 0.0004375, 0.0001068, -1.0, 0.0004375, 0.0001068, -1.0, 0.0004375, 0.0001068, -1.0, 0.0004375, 0.0001068, -1.0, 0.0004375, 0.0001068, -1.0, 0.0004375, -1.0, 0.001221, -0.0002509, -1.0, 0.001221, -0.0002509, -1.0, 0.001221, -0.0002509, -1.0, 0.001221, -0.0002509, -0.5006, 0.004813, 0.8657, -0.5006, 0.004813, 0.8657, -0.5006, 0.004813, 0.8657, -0.5006, 0.004813, 0.8657, -0.001638, 1.0, 0.0008663, -0.001638, 1.0, 0.0008663, -0.001638, 1.0, 0.0008663, -0.001638, 1.0, 0.0008663, -0.001638, 1.0, 0.0008663, -0.001638, 1.0, 0.0008663, 0.4977, 0.02228, 0.867, 0.4977, 0.02228, 0.867, 0.4977, 0.02228, 0.867, 0.4977, 0.02228, 0.867, 0.9994, 0.03359, 0.002877, 0.9994, 0.03359, 0.002877, 0.9994, 0.03359, 0.002877, 0.9994, 0.03359, 0.002877, 0.4974, 0.01558, -0.8674, 0.4974, 0.01558, -0.8674, 0.4974, 0.01558, -0.8674, 0.4974, 0.01558, -0.8674, -0.4959, -0.02465, -0.868, -0.4982, -0.01639, -0.8669, -0.4982, -0.01639, -0.8669, -0.4958, -0.02523, -0.8681, 0.0001606, -1.0, 0.0007429, 0.0001606, -1.0, 0.0007429, 0.0001606, -1.0, 0.0007429, 0.0001606, -1.0, 0.0007429, 0.0001606, -1.0, 0.0007429, 0.0001606, -1.0, 0.0007429, -0.9994, -0.03508, -0.002989, -0.9994, -0.03508, -0.002989, -0.9994, -0.03508, -0.002989, -0.9994, -0.03508, -0.002989, -0.4972, -0.01413, 0.8675, -0.4972, -0.01413, 0.8675, -0.4972, -0.01413, 0.8675, -0.4972, -0.01413, 0.8675, -0.002847, 1.0, 0.001517, -0.002847, 1.0, 0.001517, -0.002847, 1.0, 0.001517, -0.002847, 1.0, 0.001517, -0.002847, 1.0, 0.001517, -0.002847, 1.0, 0.001517, -0.5081, -0.09977, 0.8555, -0.5081, -0.09977, 0.8555, -0.5081, -0.09977, 0.8555, -0.5081, -0.09977, 0.8555, -0.5199, -0.01531, 0.8541, -0.5199, -0.01531, 0.8541, -0.5199, -0.01531, 0.8541, -0.5199, -0.01531, 0.8541, -0.5094, 0.04039, 0.8596, -0.5094, 0.04039, 0.8596, -0.5094, 0.04039, 0.8596, -0.5094, 0.04039, 0.8596, -0.4909, -0.041, 0.8702, -0.4909, -0.041, 0.8702, -0.4909, -0.041, 0.8702, -0.4909, -0.041, 0.8702, -0.4839, 0.09796, 0.8696, -0.4873, 0.101, 0.8674, -0.484, 0.09966, 0.8694, -0.4839, 0.09796, 0.8696, -0.4873, 0.101, 0.8674, -0.4912, 0.09214, 0.8662, -0.4912, 0.09184, 0.8662, -0.484, 0.09966, 0.8694, -0.4912, 0.09214, 0.8662, -0.4914, 0.07964, 0.8673, -0.4914, 0.07964, 0.8673, -0.4912, 0.09184, 0.8662, -0.4786, 0.0605, 0.8759, -0.4786, 0.0605, 0.8759, -0.4786, 0.0605, 0.8759, -0.4786, 0.0605, 0.8759, -0.4729, -0.06236, 0.8789, -0.4729, -0.06236, 0.8789, -0.4729, -0.06236, 0.8789, -0.4729, -0.06236, 0.8789, -0.4877, -0.03742, 0.8722, -0.4877, -0.03742, 0.8722, -0.4877, -0.03742, 0.8722, -0.4877, -0.03742, 0.8722, -1.0, -0.001032, -0.0008732, -1.0, 0.003133, -0.002082, -1.0, 0.002816, -0.00199, -1.0, -0.001032, -0.0008732, -1.0, 0.003133, -0.002082, -1.0, 0.003207, -0.002988, -1.0, 0.003033, -0.002978, -1.0, 0.002816, -0.00199, -1.0, 0.003207, -0.002988, -1.0, -0.0009164, -0.001481, -1.0, -0.0009248, -0.001416, -1.0, 0.003033, -0.002978, -1.0, -0.0009164, -0.001481, -1.0, 0.003641, 0.0004401, -1.0, 0.0006287, -2.593e-05, -1.0, -0.0009248, -0.001416, -1.0, 0.003641, 0.0004401, -0.9999, 0.01205, -0.0003543, -1.0, 0.008125, 0.0005423, -1.0, 0.0006287, -2.593e-05, -0.9999, 0.01205, -0.0003543, -0.9999, 0.01473, -0.0003101, -0.9999, 0.01473, -0.0003101, -1.0, 0.008125, 0.0005423, -0.9991, 0.04306, -0.00284, -0.9991, 0.04306, -0.00284, -0.9991, 0.04306, -0.00284, -0.9991, 0.04306, -0.00284, -0.9946, 0.1028, -0.01319, -0.9946, 0.1028, -0.01319, -0.9946, 0.1028, -0.01319, -0.9946, 0.1028, -0.01319, -0.9996, -0.01823, -0.0208, -0.9996, -0.01823, -0.0208, -0.9996, -0.01823, -0.0208, -0.9996, -0.01823, -0.0208, -0.9959, -0.08942, -0.01264, -0.9959, -0.08942, -0.01264, -0.9959, -0.08942, -0.01264, -0.9959, -0.08942, -0.01264, -0.4846, 0.09734, -0.8693, -0.4846, 0.09734, -0.8693, -0.4846, 0.09734, -0.8693, -0.4846, 0.09734, -0.8693, -0.4756, 0.02266, -0.8794, -0.4756, 0.02266, -0.8794, -0.4756, 0.02266, -0.8794, -0.4756, 0.02266, -0.8794, -0.4784, -0.05164, -0.8766, -0.4784, -0.05164, -0.8766, -0.4784, -0.05164, -0.8766, -0.4784, -0.05164, -0.8766, -0.4813, 0.01929, -0.8763, -0.4813, 0.01929, -0.8763, -0.4813, 0.01929, -0.8763, -0.4813, 0.01929, -0.8763, -0.4794, -0.0697, -0.8748, -0.4909, -0.07301, -0.8682, -0.4796, -0.07106, -0.8746, -0.4794, -0.0697, -0.8748, -0.4909, -0.07301, -0.8682, -0.491, -0.07435, -0.868, -0.491, -0.07435, -0.868, -0.4796, -0.07106, -0.8746, -0.499, -0.03814, -0.8658, -0.499, -0.03814, -0.8658, -0.499, -0.03814, -0.8658, -0.499, -0.03814, -0.8658, -0.4995, 0.02347, -0.866, -0.4966, 0.03358, -0.8673, -0.4965, 0.0339, -0.8674, -0.4995, 0.02347, -0.866, -0.4966, 0.03358, -0.8673, -0.4936, 0.04398, -0.8686, -0.4936, 0.04398, -0.8686, -0.4965, 0.0339, -0.8674, -0.4934, -0.03348, -0.8691, -0.4959, -0.02465, -0.868, -0.4958, -0.02523, -0.8681, -0.4934, -0.03348, -0.8691, 0.507, 0.08922, -0.8573, 0.507, 0.08922, -0.8573, 0.507, 0.08922, -0.8573, 0.507, 0.08922, -0.8573, 0.5161, 0.01527, -0.8564, 0.5161, 0.01527, -0.8564, 0.5161, 0.01527, -0.8564, 0.5161, 0.01527, -0.8564, 0.5078, -0.04218, -0.8604, 0.5078, -0.04218, -0.8604, 0.5078, -0.04218, -0.8604, 0.5078, -0.04218, -0.8604, 0.4944, 0.01978, -0.869, 0.4944, 0.01978, -0.869, 0.4944, 0.01978, -0.869, 0.4944, 0.01978, -0.869, 0.4898, -0.07139, -0.8689, 0.4915, -0.07861, -0.8673, 0.4914, -0.07824, -0.8674, 0.4898, -0.07139, -0.8689, 0.4915, -0.07861, -0.8673, 0.4926, -0.08014, -0.8665, 0.4926, -0.08025, -0.8665, 0.4914, -0.07824, -0.8674, 0.4926, -0.08014, -0.8665, 0.4921, -0.07493, -0.8673, 0.4921, -0.07493, -0.8673, 0.4926, -0.08025, -0.8665, 0.4808, -0.06152, -0.8747, 0.4808, -0.06152, -0.8747, 0.4808, -0.06152, -0.8747, 0.4808, -0.06152, -0.8747, 0.4763, 0.05621, -0.8775, 0.4763, 0.05621, -0.8775, 0.4763, 0.05621, -0.8775, 0.4763, 0.05621, -0.8775, 0.4889, 0.04256, -0.8713, 0.4889, 0.04256, -0.8713, 0.4889, 0.04256, -0.8713, 0.4889, 0.04256, -0.8713, 1.0, -2.408e-05, 0.0007779, 1.0, -0.003284, 0.001772, 1.0, -0.003512, 0.001841, 1.0, -2.408e-05, 0.0007779, 1.0, -0.003284, 0.001772, 1.0, -0.002457, 0.002653, 1.0, -0.002588, 0.002658, 1.0, -0.003512, 0.001841, 1.0, -0.002457, 0.002653, 1.0, 0.001479, 0.001282, 1.0, 0.001488, 0.001323, 1.0, -0.002588, 0.002658, 1.0, 0.001479, 0.001282, 1.0, -0.0005996, 0.0001106, 1.0, -0.003476, -0.0003326, 1.0, 0.001488, 0.001323, 1.0, -0.0005996, 0.0001106, 1.0, -0.007676, -0.0004946, 0.9999, -0.0117, 0.0003836, 1.0, -0.003476, -0.0003326, 1.0, -0.007676, -0.0004946, 0.9998, -0.02115, 3.834e-05, 0.9994, -0.03357, 0.002893, 0.9999, -0.0117, 0.0003836, 0.9998, -0.02115, 3.834e-05, 0.9992, -0.0405, 0.002746, 0.9992, -0.0405, 0.002746, 0.9994, -0.03357, 0.002893, 0.9955, -0.09383, 0.01284, 0.9955, -0.09383, 0.01284, 0.9955, -0.09383, 0.01284, 0.9955, -0.09383, 0.01284, 0.9997, 0.01423, 0.0202, 0.9997, 0.01423, 0.0202, 0.9997, 0.01423, 0.0202, 0.9997, 0.01423, 0.0202, 0.9965, 0.08295, 0.01215, 0.9965, 0.08295, 0.01215, 0.9965, 0.08295, 0.01215, 0.9965, 0.08295, 0.01215, 0.4855, -0.09315, 0.8693, 0.4855, -0.09315, 0.8693, 0.4855, -0.09315, 0.8693, 0.4855, -0.09315, 0.8693, 0.4773, -0.0227, 0.8785, 0.4773, -0.0227, 0.8785, 0.4773, -0.0227, 0.8785, 0.4773, -0.0227, 0.8785, 0.4788, 0.03501, 0.8772, 0.4788, 0.03501, 0.8772, 0.4788, 0.03501, 0.8772, 0.4788, 0.03501, 0.8772, 0.4758, -0.03909, 0.8787, 0.4758, -0.03909, 0.8787, 0.4758, -0.03909, 0.8787, 0.4758, -0.03909, 0.8787, 0.471, 0.08971, 0.8776, 0.471, 0.08971, 0.8776, 0.471, 0.08971, 0.8776, 0.471, 0.08971, 0.8776, 0.4883, 0.08711, 0.8683, 0.4883, 0.08711, 0.8683, 0.4883, 0.08711, 0.8683, 0.4883, 0.08711, 0.8683, 0.4982, 0.03304, 0.8664, 0.4982, 0.03304, 0.8664, 0.4982, 0.03304, 0.8664, 0.4982, 0.03304, 0.8664, 0.4953, -0.04851, 0.8674, 0.4915, -0.04429, 0.8698, 0.4916, -0.04441, 0.8697, 0.4953, -0.04851, 0.8674, 0.4915, -0.04429, 0.8698, 0.4878, -0.0402, 0.8721, 0.4878, -0.0402, 0.8721, 0.4916, -0.04441, 0.8697, 0.4899, 0.05606, 0.87, 0.4899, 0.05606, 0.87, 0.4899, 0.05606, 0.87, 0.4899, 0.05606, 0.87, -0.5131, -0.0668, 0.8557, -0.5131, -0.0668, 0.8557, -0.5131, -0.0668, 0.8557, -0.5131, -0.0668, 0.8557, -0.5321, -0.05153, 0.8451, -0.5321, -0.05153, 0.8451, -0.5321, -0.05153, 0.8451, -0.5321, -0.05153, 0.8451, -0.5312, 0.02892, 0.8467, -0.5312, 0.02892, 0.8467, -0.5312, 0.02892, 0.8467, -0.5312, 0.02892, 0.8467, -0.5175, -0.04415, 0.8546, -0.5175, -0.04415, 0.8546, -0.5175, -0.04415, 0.8546, -0.5175, -0.04415, 0.8546, -0.5176, 0.03869, 0.8547, -0.5176, 0.03869, 0.8547, -0.5176, 0.03869, 0.8547, -0.5176, 0.03869, 0.8547, -0.5056, 0.12, 0.8544, -0.5056, 0.12, 0.8544, -0.5056, 0.12, 0.8544, -0.5056, 0.12, 0.8544, -0.4949, 0.07242, 0.8659, -0.4949, 0.07242, 0.8659, -0.4949, 0.07242, 0.8659, -0.4949, 0.07242, 0.8659, -0.48, 0.05597, 0.8755, -0.48, 0.05597, 0.8755, -0.48, 0.05597, 0.8755, -0.48, 0.05597, 0.8755, -0.4737, -0.02752, 0.8803, -0.4794, -0.02963, 0.8771, -0.4794, -0.02965, 0.8771, -0.4737, -0.02752, 0.8803, -0.4794, -0.02963, 0.8771, -0.4852, -0.03175, 0.8738, -0.4852, -0.03175, 0.8738, -0.4794, -0.02965, 0.8771, -1.0, -0.000937, -0.0008479, -1.0, 0.00333, -0.001489, -1.0, 0.002845, -0.001416, -1.0, -0.000937, -0.0008479, -1.0, 0.00333, -0.001489, -1.0, 0.003445, -0.001683, -1.0, 0.003607, -0.001699, -1.0, 0.002845, -0.001416, -1.0, 0.003445, -0.001683, -1.0, -0.001868, -0.0006942, -1.0, -0.001863, -0.000696, -1.0, 0.003607, -0.001699, -1.0, -0.001868, -0.0006942, -1.0, -0.0004115, 2.134e-05, -1.0, -0.0004001, 2.161e-05, -1.0, -0.001863, -0.000696, -1.0, -0.0004115, 2.134e-05, -1.0, 0.006747, 0.0002339, -1.0, 0.007243, 0.0002514, -1.0, -0.0004001, 2.161e-05, -1.0, 0.006747, 0.0002339, -0.9997, 0.02479, 0.001635, -0.9999, 0.01608, 0.0006155, -1.0, 0.007243, 0.0002514, -0.9997, 0.02479, 0.001635, -0.9996, 0.02975, 0.001997, -0.9996, 0.02975, 0.001997, -0.9999, 0.01608, 0.0006155, -0.9964, 0.08431, 0.01175, -0.9964, 0.08431, 0.01175, -0.9964, 0.08431, 0.01175, -0.9964, 0.08431, 0.01175, -0.9983, 0.05143, 0.02574, -0.9983, 0.05143, 0.02574, -0.9983, 0.05143, 0.02574, -0.9983, 0.05143, 0.02574, -0.9953, -0.09536, 0.01854, -0.9953, -0.09536, 0.01854, -0.9953, -0.09536, 0.01854, -0.9953, -0.09536, 0.01854, -0.4932, 0.07877, -0.8664, -0.4888, 0.07688, -0.869, -0.489, 0.07696, -0.8689, -0.4932, 0.07877, -0.8664, -0.4888, 0.07688, -0.869, -0.4847, 0.07506, -0.8715, -0.4847, 0.07506, -0.8715, -0.489, 0.07696, -0.8689, -0.4832, -0.05504, -0.8738, -0.4832, -0.05504, -0.8738, -0.4832, -0.05504, -0.8738, -0.4832, -0.05504, -0.8738, -0.4843, 0.03266, -0.8743, -0.4843, 0.03266, -0.8743, -0.4843, 0.03266, -0.8743, -0.4843, 0.03266, -0.8743, -0.4795, -0.03778, -0.8767, -0.4795, -0.03778, -0.8767, -0.4795, -0.03778, -0.8767, -0.4795, -0.03778, -0.8767, -0.4852, -0.1107, -0.8674, -0.4852, -0.1107, -0.8674, -0.4852, -0.1107, -0.8674, -0.4852, -0.1107, -0.8674, -0.4971, -0.04882, -0.8663, -0.4971, -0.04882, -0.8663, -0.4971, -0.04882, -0.8663, -0.4971, -0.04882, -0.8663, -0.4993, 0.01068, -0.8664, -0.4993, 0.01068, -0.8664, -0.4993, 0.01068, -0.8664, -0.4993, 0.01068, -0.8664, -0.4934, 0.08401, -0.8658, -0.4934, 0.08401, -0.8658, -0.4934, 0.08401, -0.8658, -0.4934, 0.08401, -0.8658, -0.4932, -0.05042, -0.8685, -0.4933, -0.04601, -0.8687, -0.4973, -0.03809, -0.8667, -0.4932, -0.05042, -0.8685, 0.5142, 0.07106, -0.8547, 0.5142, 0.07106, -0.8547, 0.5142, 0.07106, -0.8547, 0.5142, 0.07106, -0.8547, 0.5363, 0.0571, -0.8421, 0.5363, 0.0571, -0.8421, 0.5363, 0.0571, -0.8421, 0.5363, 0.0571, -0.8421, 0.535, -0.04126, -0.8438, 0.535, -0.04126, -0.8438, 0.535, -0.04126, -0.8438, 0.535, -0.04126, -0.8438, 0.5172, 0.03292, -0.8552, 0.5172, 0.03292, -0.8552, 0.5172, 0.03292, -0.8552, 0.5172, 0.03292, -0.8552, 0.5156, -0.03676, -0.8561, 0.5156, -0.03676, -0.8561, 0.5156, -0.03676, -0.8561, 0.5156, -0.03676, -0.8561, 0.5049, -0.1103, -0.8561, 0.5049, -0.1103, -0.8561, 0.5049, -0.1103, -0.8561, 0.5049, -0.1103, -0.8561, 0.4942, -0.07358, -0.8662, 0.4942, -0.07358, -0.8662, 0.4942, -0.07358, -0.8662, 0.4942, -0.07358, -0.8662, 0.4764, -0.06528, -0.8768, 0.4764, -0.06528, -0.8768, 0.4764, -0.06528, -0.8768, 0.4764, -0.06528, -0.8768, 0.4684, 0.0291, -0.883, 0.4684, 0.0291, -0.883, 0.4684, 0.0291, -0.883, 0.4684, 0.0291, -0.883, 0.4822, 0.04017, -0.8752, 0.4822, 0.04017, -0.8752, 0.4822, 0.04017, -0.8752, 0.4822, 0.04017, -0.8752, 1.0, 0.0003407, 0.0006081, 1.0, -0.002711, 0.0008727, 1.0, -0.003014, 0.000899, 1.0, 0.0003407, 0.0006081, 1.0, -0.002711, 0.0008727, 1.0, -0.003035, 0.0008913, 1.0, -0.002911, 0.0008801, 1.0, -0.003014, 0.000899, 1.0, -0.003035, 0.0008913, 1.0, 0.001677, 0.0002924, 1.0, 0.001698, 0.0002882, 1.0, -0.002911, 0.0008801, 1.0, 0.001677, 0.0002924, 1.0, 0.0003392, -6.459e-05, 1.0, 0.000346, -6.451e-05, 1.0, 0.001698, 0.0002882, 1.0, 0.0003392, -6.459e-05, 1.0, -0.006522, -0.0002328, 1.0, -0.006141, -0.0002198, 1.0, 0.000346, -6.451e-05, 1.0, -0.006522, -0.0002328, 0.9999, -0.01446, -0.0006286, 0.9997, -0.02235, -0.001528, 1.0, -0.006141, -0.0002198, 0.9999, -0.01446, -0.0006286, 0.9996, -0.0267, -0.001706, 0.9996, -0.0267, -0.001706, 0.9997, -0.02235, -0.001528, 0.9975, -0.07042, -0.008821, 0.9975, -0.07042, -0.008821, 0.9975, -0.07042, -0.008821, 0.9975, -0.07042, -0.008821, 0.9989, -0.04203, -0.01869, 0.9989, -0.04203, -0.01869, 0.9989, -0.04203, -0.01869, 0.9989, -0.04203, -0.01869, 0.9969, 0.07726, -0.01381, 0.9969, 0.07726, -0.01381, 0.9969, 0.07726, -0.01381, 0.9969, 0.07726, -0.01381, 0.4953, -0.06064, 0.8666, 0.4928, -0.05671, 0.8683, 0.4927, -0.05659, 0.8683, 0.4953, -0.06064, 0.8666, 0.4928, -0.05671, 0.8683, 0.4903, -0.05267, 0.87, 0.4903, -0.05267, 0.87, 0.4927, -0.05659, 0.8683, 0.489, 0.02128, 0.872, 0.489, 0.02128, 0.872, 0.489, 0.02128, 0.872, 0.489, 0.02128, 0.872, 0.486, -0.03834, 0.8731, 0.486, -0.03834, 0.8731, 0.486, -0.03834, 0.8731, 0.486, -0.03834, 0.8731, 0.4813, 0.03395, 0.8759, 0.4813, 0.03395, 0.8759, 0.4813, 0.03395, 0.8759, 0.4813, 0.03395, 0.8759, 0.4866, 0.1018, 0.8677, 0.4866, 0.1018, 0.8677, 0.4866, 0.1018, 0.8677, 0.4866, 0.1018, 0.8677, 0.4972, 0.04184, 0.8666, 0.4972, 0.04184, 0.8666, 0.4972, 0.04184, 0.8666, 0.4972, 0.04184, 0.8666, 0.4981, -0.01832, 0.8669, 0.4981, -0.01832, 0.8669, 0.4981, -0.01832, 0.8669, 0.4981, -0.01832, 0.8669, 0.4929, -0.06468, 0.8677, 0.4929, -0.06468, 0.8677, 0.4929, -0.06468, 0.8677, 0.4929, -0.06468, 0.8677, 0.4931, 0.04658, 0.8687, 0.4952, 0.04015, 0.8678, 0.4954, 0.03974, 0.8678, 0.4931, 0.04658, 0.8687, -0.513, -0.05989, 0.8563, -0.513, -0.05989, 0.8563, -0.513, -0.05989, 0.8563, -0.513, -0.05989, 0.8563, -0.5361, -0.0652, 0.8416, -0.5361, -0.0652, 0.8416, -0.5361, -0.0652, 0.8416, -0.5361, -0.0652, 0.8416, -0.5401, 0.03154, 0.841, -0.5401, 0.03154, 0.841, -0.5401, 0.03154, 0.841, -0.5401, 0.03154, 0.841, -0.5236, -0.02499, 0.8516, -0.5236, -0.02499, 0.8516, -0.5236, -0.02499, 0.8516, -0.5236, -0.02499, 0.8516, -0.5236, 0.01178, 0.8519, -0.5236, 0.01178, 0.8519, -0.5236, 0.01178, 0.8519, -0.5236, 0.01178, 0.8519, -0.5125, 0.1102, 0.8516, -0.5125, 0.1102, 0.8516, -0.5125, 0.1102, 0.8516, -0.5125, 0.1102, 0.8516, -0.497, 0.07399, 0.8646, -0.497, 0.07399, 0.8646, -0.497, 0.07399, 0.8646, -0.497, 0.07399, 0.8646, -0.4793, 0.06337, 0.8754, -0.4793, 0.06337, 0.8754, -0.4793, 0.06337, 0.8754, -0.4793, 0.06337, 0.8754, -0.4693, -0.0128, 0.8829, -0.4693, -0.0128, 0.8829, -0.4693, -0.0128, 0.8829, -0.4693, -0.0128, 0.8829, -0.4805, -0.04026, 0.8761, -0.4805, -0.04026, 0.8761, -0.4805, -0.04026, 0.8761, -0.4805, -0.04026, 0.8761, -1.0, -0.001345, -0.0003141, -1.0, 0.001556, -0.001342, -1.0, 0.001266, -0.001239, -1.0, -0.001345, -0.0003141, -1.0, 0.001556, -0.001342, -1.0, 0.003634, -0.002601, -1.0, 0.003645, -0.002594, -1.0, 0.001266, -0.001239, -1.0, 0.003634, -0.002601, -1.0, -0.000206, -0.001968, -1.0, -0.0003172, -0.001936, -1.0, 0.003645, -0.002594, -1.0, -0.000206, -0.001968, -1.0, -0.001119, -0.0003575, -1.0, -0.001008, -0.0003305, -1.0, -0.0003172, -0.001936, -1.0, -0.001119, -0.0003575, -1.0, 0.007009, 0.0002108, -1.0, 0.003559, 0.0004028, -1.0, -0.001008, -0.0003305, -1.0, 0.007009, 0.0002108, -0.9998, 0.01989, -0.0007439, -0.9999, 0.01308, 0.0003379, -1.0, 0.003559, 0.0004028, -0.9998, 0.01989, -0.0007439, -0.9997, 0.02394, -0.0005579, -0.9997, 0.02394, -0.0005579, -0.9999, 0.01308, 0.0003379, -0.9975, 0.07, -0.003213, -0.9974, 0.0714, -0.006825, -0.9974, 0.07138, -0.006776, -0.9975, 0.07, -0.003213, -0.9974, 0.0714, -0.006825, -0.9973, 0.07278, -0.01041, -0.9973, 0.07278, -0.01041, -0.9974, 0.07138, -0.006776, -0.9964, -0.08454, -0.00964, -0.9964, -0.08454, -0.00964, -0.9964, -0.08454, -0.00964, -0.9964, -0.08454, -0.00964, -0.4857, 0.0605, -0.872, -0.4857, 0.0605, -0.872, -0.4857, 0.0605, -0.872, -0.4857, 0.0605, -0.872, -0.46, 0.07477, -0.8848, -0.46, 0.07477, -0.8848, -0.46, 0.07477, -0.8848, -0.46, 0.07477, -0.8848, -0.4535, -0.03689, -0.8905, -0.4535, -0.03689, -0.8905, -0.4535, -0.03689, -0.8905, -0.4535, -0.03689, -0.8905, -0.4645, 0.00731, -0.8855, -0.4586, -0.008165, -0.8886, -0.4645, 0.002041, -0.8856, -0.4645, 0.00731, -0.8855, -0.4586, -0.008165, -0.8886, -0.4584, -0.01344, -0.8886, -0.4584, -0.01344, -0.8886, -0.4645, 0.002041, -0.8856, -0.4692, -0.08641, -0.8789, -0.4692, -0.08641, -0.8789, -0.4692, -0.08641, -0.8789, -0.4692, -0.08641, -0.8789, -0.493, -0.04868, -0.8687, -0.493, -0.04868, -0.8687, -0.493, -0.04868, -0.8687, -0.493, -0.04868, -0.8687, -0.4988, -0.007871, -0.8667, -0.4988, -0.007871, -0.8667, -0.4988, -0.007871, -0.8667, -0.4988, -0.007871, -0.8667, -0.4805, 0.06321, -0.8747, -0.4805, 0.06321, -0.8747, -0.4805, 0.06321, -0.8747, -0.4805, 0.06321, -0.8747, -0.475, -0.01919, -0.8798, -0.475, -0.01919, -0.8798, -0.475, -0.01919, -0.8798, -0.475, -0.01919, -0.8798, 0.5109, 0.0516, -0.8581, 0.5109, 0.0516, -0.8581, 0.5109, 0.0516, -0.8581, 0.5109, 0.0516, -0.8581, 0.5286, 0.05413, -0.8471, 0.5286, 0.05413, -0.8471, 0.5286, 0.05413, -0.8471, 0.5286, 0.05413, -0.8471, 0.5315, -0.02417, -0.8467, 0.5315, -0.02417, -0.8467, 0.5315, -0.02417, -0.8467, 0.5315, -0.02417, -0.8467, 0.5184, 0.008262, -0.8551, 0.5155, -0.008761, -0.8568, 0.5184, 0.002832, -0.8552, 0.5184, 0.008262, -0.8551, 0.5155, -0.008761, -0.8568, 0.5154, -0.01419, -0.8568, 0.5154, -0.01419, -0.8568, 0.5184, 0.002832, -0.8552, 0.508, -0.07753, -0.8579, 0.508, -0.07753, -0.8579, 0.508, -0.07753, -0.8579, 0.508, -0.07753, -0.8579, 0.497, -0.06258, -0.8655, 0.497, -0.06258, -0.8655, 0.497, -0.06258, -0.8655, 0.497, -0.06258, -0.8655, 0.482, -0.05781, -0.8743, 0.482, -0.05781, -0.8743, 0.482, -0.05781, -0.8743, 0.482, -0.05781, -0.8743, 0.4722, 0.003866, -0.8815, 0.4722, 0.003866, -0.8815, 0.4722, 0.003866, -0.8815, 0.4722, 0.003866, -0.8815, 0.4811, 0.04073, -0.8757, 0.4811, 0.04073, -0.8757, 0.4811, 0.04073, -0.8757, 0.4811, 0.04073, -0.8757, 1.0, 0.0006801, 0.0001849, 1.0, -0.001124, 0.0006083, 1.0, -0.001256, 0.0006392, 1.0, 0.0006801, 0.0001849, 1.0, -0.001124, 0.0006083, 1.0, -0.002548, 0.001232, 1.0, -0.002537, 0.001235, 1.0, -0.001256, 0.0006392, 1.0, -0.002548, 0.001232, 1.0, 0.000166, 0.0009554, 1.0, 0.0001388, 0.000961, 1.0, -0.002537, 0.001235, 1.0, 0.000166, 0.0009554, 1.0, 0.0004522, 0.0001609, 1.0, 0.0005076, 0.0001712, 1.0, 0.0001388, 0.000961, 1.0, 0.0004522, 0.0001609, 1.0, -0.004528, -0.0001507, 1.0, -0.00424, -0.0001533, 1.0, 0.0005076, 0.0001712, 1.0, -0.004528, -0.0001507, 0.9999, -0.01056, -0.0002462, 0.9999, -0.01619, 0.0005201, 1.0, -0.00424, -0.0001533, 0.9999, -0.01056, -0.0002462, 0.9998, -0.01938, 0.0004589, 0.9998, -0.01938, 0.0004589, 0.9999, -0.01619, 0.0005201, 0.9988, -0.04897, 0.002487, 0.9989, -0.04618, 0.004716, 0.9989, -0.04616, 0.004729, 0.9988, -0.04897, 0.002487, 0.9989, -0.04618, 0.004716, 0.999, -0.04337, 0.006964, 0.999, -0.04337, 0.006964, 0.9989, -0.04616, 0.004729, 0.9987, 0.05112, 0.006776, 0.9989, 0.04706, 0.004816, 0.9989, 0.04703, 0.004798, 0.9987, 0.05112, 0.006776, 0.4885, -0.05098, 0.8711, 0.4885, -0.05098, 0.8711, 0.4885, -0.05098, 0.8711, 0.4885, -0.05098, 0.8711, 0.4709, -0.05798, 0.8803, 0.4709, -0.05798, 0.8803, 0.4709, -0.05798, 0.8803, 0.4709, -0.05798, 0.8803, 0.4656, 0.01759, 0.8848, 0.4656, 0.01759, 0.8848, 0.4656, 0.01759, 0.8848, 0.4656, 0.01759, 0.8848, 0.4668, -0.01891, 0.8842, 0.4668, -0.01891, 0.8842, 0.4668, -0.01891, 0.8842, 0.4668, -0.01891, 0.8842, 0.4575, 0.01114, 0.8891, 0.4575, 0.01114, 0.8891, 0.4575, 0.01114, 0.8891, 0.4575, 0.01114, 0.8891, 0.4683, 0.08697, 0.8793, 0.4683, 0.08697, 0.8793, 0.4683, 0.08697, 0.8793, 0.4683, 0.08697, 0.8793, 0.4923, 0.04526, 0.8692, 0.4923, 0.04526, 0.8692, 0.4923, 0.04526, 0.8692, 0.4923, 0.04526, 0.8692, 0.496, -0.001596, 0.8683, 0.496, -0.001596, 0.8683, 0.496, -0.001596, 0.8683, 0.496, -0.001596, 0.8683, 0.4781, -0.0585, 0.8764, 0.4781, -0.0585, 0.8764, 0.4781, -0.0585, 0.8764, 0.4781, -0.0585, 0.8764, 0.4744, 0.02508, 0.8799, 0.4744, 0.02508, 0.8799, 0.4744, 0.02508, 0.8799, 0.4744, 0.02508, 0.8799])] * 3)])

# ---- objects
ob_cylinder_001 = bpy.data.objects.new('Cylinder.001', me_cylinder_002)
ob_camera = bpy.data.objects.new('Camera', cam_camera)
ob_5 = bpy.data.objects.new('5', light_area_001)
ob_area = bpy.data.objects.new('Area', light_area)
ob_area_002 = bpy.data.objects.new('Area.002', light_area_002)
ob_area_003 = bpy.data.objects.new('Area.003', light_area_003)
ob_area_004 = bpy.data.objects.new('Area.004', light_area_004)
ob_area_005 = bpy.data.objects.new('Area.005', light_area_005)

# ---- transforms, parenting, visibility, modifiers, constraints
ob_cylinder_001.location = (0.02811, 0.02781, 0.00841)
ob_cylinder_001.scale = (1.412, 1.412, 1.412)
ob_cylinder_001.color = (0.8, 0.8, 0.8, 1.0)
ob_camera.location = (0.7955, -0.9075, 0.3622)
ob_camera.rotation_euler = (1.284, 2.258e-07, 0.7172)
ob_camera.lock_rotations_4d = False
ob_camera.empty_display_type = 'ARROWS'
ob_camera.color = (0.0, 0.0, 0.0, 0.0)
ob_camera.display_type = 'WIRE'
ob_camera.lineart.crease_threshold = 0.0
ob_5.location = (0.03079, -0.5096, 0.07107)
ob_5.rotation_euler = (1.572, 2.22e-16, 2.224e-16)
ob_area.location = (0.03079, -0.0008306, 0.5537)
ob_area_002.location = (0.03079, 0.4967, 0.05236)
ob_area_002.rotation_euler = (-1.575, -2.22e-16, 2.229e-16)
ob_area_003.location = (0.03079, 0.01413, -0.4377)
ob_area_003.rotation_euler = (3.151, -2.158e-18, 4.441e-16)
ob_area_004.location = (0.5508, 0.01413, 0.07107)
ob_area_004.rotation_euler = (3.151, -1.572, 0.0001178)
ob_area_005.location = (-0.4743, 0.01413, 0.0561)
ob_area_005.rotation_euler = (3.151, -4.712, -0.0003128)

# ---- collection membership
scene.collection.objects.link(ob_cylinder_001)
col_collection.objects.link(ob_camera)
col_lightning.objects.link(ob_5)
col_lightning.objects.link(ob_area)
col_lightning.objects.link(ob_area_002)
col_lightning.objects.link(ob_area_003)
col_lightning.objects.link(ob_area_004)
col_lightning.objects.link(ob_area_005)

# ---- scene / render settings (as saved in the file)
scene.camera = ob_camera
scene.frame_start = 1; scene.frame_end = 250; scene.frame_set(0)
scene.render.engine = 'CYCLES'
scene.render.resolution_x = 1024
scene.render.resolution_y = 1024
scene.render.film_transparent = True
scene.cycles.samples = 128
bpy.context.view_layer.update()
